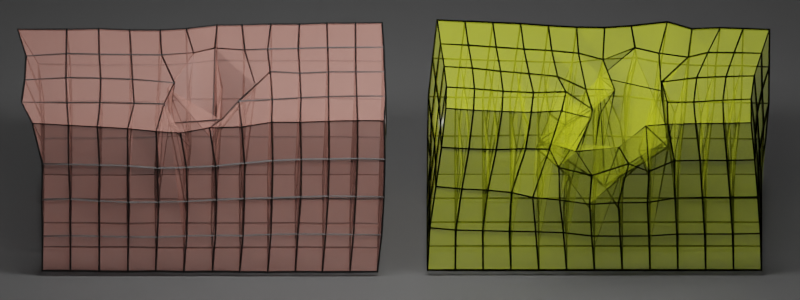 # Source: lattice.blend  (saved by Blender 2.82.7; exported with 4.5.12 LTS)
import bpy
from mathutils import Matrix  # noqa: F401  (used for matrix-valued properties, if any)

bpy.ops.wm.read_factory_settings(use_empty=True)
scene = bpy.context.scene
scene.name = 'Scene'

# ---- collections
col_collection = bpy.data.collections.new('Collection'); scene.collection.children.link(col_collection)

# ---- materials (node trees are filled in below, after node groups)
mat_material = bpy.data.materials.new('Material')
mat_material.alpha_threshold = 0.0
mat_material.line_color = (0.0, 0.0, 0.0, 1.0)
mat_material_001 = bpy.data.materials.new('Material.001')
mat_material_009 = bpy.data.materials.new('Material.009')
mat_material_007 = bpy.data.materials.new('Material.007')
mat_material_007.alpha_threshold = 0.0
mat_material_007.line_color = (0.0, 0.0, 0.0, 1.0)
mat_material_006 = bpy.data.materials.new('Material.006')
mat_material_008 = bpy.data.materials.new('Material.008')
mat_material_010 = bpy.data.materials.new('Material.010')

# ---- material node trees
mat_material.use_nodes = True; mat_material.node_tree.nodes.clear()
_N = mat_material.node_tree.nodes; _L = mat_material.node_tree.links
n0 = _N.new('ShaderNodeOutputMaterial'); n0.name = 'Material Output'; n0.location = (300, 300)
n1 = _N.new('ShaderNodeBsdfPrincipled'); n1.name = 'Principled BSDF'; n1.location = (10, 300)
n1.distribution = 'GGX'
n1.subsurface_method = 'BURLEY'
n1.inputs[0].default_value = (0.8, 0.3578, 0.2896, 1.0)
n1.inputs[2].default_value = 0.4
n1.inputs[3].default_value = 1.45
n1.inputs[4].default_value = 0.25
n1.inputs[27].default_value = (0.0, 0.0, 0.0, 1.0)
n1.inputs[28].default_value = 1.0
_L.new(n1.outputs[0], n0.inputs[0])
n0.is_active_output = True
mat_material_001.use_nodes = True; mat_material_001.node_tree.nodes.clear()
_N = mat_material_001.node_tree.nodes; _L = mat_material_001.node_tree.links
n0 = _N.new('ShaderNodeOutputMaterial'); n0.name = 'Material Output'; n0.location = (300, 300)
n1 = _N.new('ShaderNodeBsdfPrincipled'); n1.name = 'Principled BSDF'; n1.location = (10, 300)
n1.distribution = 'GGX'
n1.subsurface_method = 'BURLEY'
n1.inputs[0].default_value = (0.0, 0.0, 0.0, 1.0)
n1.inputs[3].default_value = 1.45
n1.inputs[27].default_value = (0.0, 0.0, 0.0, 1.0)
n1.inputs[28].default_value = 1.0
_L.new(n1.outputs[0], n0.inputs[0])
n0.is_active_output = True
mat_material_009.use_nodes = True; mat_material_009.node_tree.nodes.clear()
_N = mat_material_009.node_tree.nodes; _L = mat_material_009.node_tree.links
n0 = _N.new('ShaderNodeOutputMaterial'); n0.name = 'Material Output'; n0.location = (300, 300)
n1 = _N.new('ShaderNodeBsdfPrincipled'); n1.name = 'Principled BSDF'; n1.location = (10, 300)
n1.distribution = 'GGX'
n1.subsurface_method = 'BURLEY'
n1.inputs[0].default_value = (0.1025, 0.1025, 0.1025, 1.0)
n1.inputs[3].default_value = 1.45
n1.inputs[27].default_value = (0.0, 0.0, 0.0, 1.0)
n1.inputs[28].default_value = 1.0
_L.new(n1.outputs[0], n0.inputs[0])
n0.is_active_output = True
mat_material_007.use_nodes = True; mat_material_007.node_tree.nodes.clear()
_N = mat_material_007.node_tree.nodes; _L = mat_material_007.node_tree.links
n0 = _N.new('ShaderNodeOutputMaterial'); n0.name = 'Material Output'; n0.location = (300, 300)
n1 = _N.new('ShaderNodeBsdfPrincipled'); n1.name = 'Principled BSDF'; n1.location = (10, 300)
n1.distribution = 'GGX'
n1.subsurface_method = 'BURLEY'
n1.inputs[0].default_value = (0.7162, 0.8, 0.01954, 1.0)
n1.inputs[2].default_value = 0.4
n1.inputs[3].default_value = 1.45
n1.inputs[4].default_value = 0.25
n1.inputs[27].default_value = (0.0, 0.0, 0.0, 1.0)
n1.inputs[28].default_value = 1.0
_L.new(n1.outputs[0], n0.inputs[0])
n0.is_active_output = True
mat_material_006.use_nodes = True; mat_material_006.node_tree.nodes.clear()
_N = mat_material_006.node_tree.nodes; _L = mat_material_006.node_tree.links
n0 = _N.new('ShaderNodeOutputMaterial'); n0.name = 'Material Output'; n0.location = (300, 300)
n1 = _N.new('ShaderNodeBsdfDiffuse'); n1.name = 'Diffuse BSDF'; n1.location = (10, 300)
n1.inputs[0].default_value = (0.0, 0.0, 0.0, 1.0)
_L.new(n1.outputs[0], n0.inputs[0])
n0.is_active_output = True
mat_material_008.use_nodes = True; mat_material_008.node_tree.nodes.clear()
_N = mat_material_008.node_tree.nodes; _L = mat_material_008.node_tree.links
n0 = _N.new('ShaderNodeOutputMaterial'); n0.name = 'Material Output'; n0.location = (300, 300)
n1 = _N.new('ShaderNodeEmission'); n1.name = 'Emission'; n1.location = (10, 300)
n1.inputs[1].default_value = 20.0
_L.new(n1.outputs[0], n0.inputs[0])
n0.is_active_output = True
mat_material_010.use_nodes = True; mat_material_010.node_tree.nodes.clear()
_N = mat_material_010.node_tree.nodes; _L = mat_material_010.node_tree.links
n0 = _N.new('ShaderNodeOutputMaterial'); n0.name = 'Material Output'; n0.location = (300, 300)
n1 = _N.new('ShaderNodeEmission'); n1.name = 'Emission'; n1.location = (10, 300)
n1.inputs[1].default_value = 20.0
_L.new(n1.outputs[0], n0.inputs[0])
n0.is_active_output = True

# ---- world
world_world = bpy.data.worlds.new('World'); scene.world = world_world
world_world.use_nodes = True; world_world.node_tree.nodes.clear()
_N = world_world.node_tree.nodes; _L = world_world.node_tree.links
n0 = _N.new('ShaderNodeOutputWorld'); n0.name = 'World Output'; n0.location = (300, 300)
n1 = _N.new('ShaderNodeBackground'); n1.name = 'Background'; n1.location = (10, 300)
n1.inputs[0].default_value = (0.05088, 0.05088, 0.05088, 1.0)
_L.new(n1.outputs[0], n0.inputs[0])
n0.is_active_output = True
world_world.color = (0.05088, 0.05088, 0.05088)
world_world.use_sun_shadow = False
world_world.sun_shadow_jitter_overblur = 0.0

# ---- cameras
cam_camera_002 = bpy.data.cameras.new('Camera.002')
cam_camera_002.type = 'ORTHO'
cam_camera_002.ortho_scale = 164.6

# ---- lights
light_light = bpy.data.lights.new('Light', 'POINT')
light_light.transmission_factor = 0.0
light_light.energy = 1000.0
light_light.shadow_soft_size = 0.1
light_light.shadow_maximum_resolution = 0.006
light_light.use_absolute_resolution = True

# ---- meshes
me_cube = bpy.data.meshes.new('Cube')
me_cube.from_pydata([(-35.69, 17.52, 20.54), (-38.67, 17.47, -18.04), (36.75, 17.69, 19.8), (36.31, 17.87, -20.03), (-33.61, -17.9, 19.84), (-33.6, -17.9, -19.66), (35.36, -18.12, 19.94), (35.79, -18.24, -20.03), (-27.77, -17.98, -19.5), (-21.93, -18.07, -19.67), (-16.11, -18.16, -19.81), (-10.43, -18.07, -19.86), (-4.52, -18.09, -19.83), (1.348, -18.12, -19.91), (6.994, -18.12, -19.9), (12.79, -18.15, -19.95), (18.45, -18.26, -20.08), (24.09, -18.2, -20.03), (29.86, -18.14, -20.0), (-28.22, 17.27, 20.92), (-22.24, 16.96, 21.05), (-16.02, 16.76, 21.42), (-10.15, 16.44, 22.09), (-5.166, 15.81, 21.53), (0.8034, 16.67, 20.94), (7.409, 16.71, 20.64), (13.57, 17.6, 20.23), (19.46, 17.55, 20.19), (25.36, 17.67, 19.91), (31.28, 17.8, 19.89), (29.72, -18.16, 19.92), (24.02, -18.17, 19.97), (18.49, -18.1, 19.95), (12.81, -18.23, 19.94), (7.037, -18.15, 19.93), (1.413, -18.13, 19.8), (-4.476, -18.19, 19.87), (-10.27, -18.04, 19.82), (-16.01, -18.13, 19.85), (-21.9, -18.04, 19.86), (-27.82, -17.96, 19.8), (30.84, 17.88, -19.87), (24.96, 17.96, -19.69), (19.3, 17.89, -19.43), (13.43, 17.82, -19.58), (7.508, 17.75, -19.34), (2.375, 17.63, -19.52), (-3.981, 17.09, -18.93), (-9.361, 17.18, -18.18), (-15.6, 17.33, -17.95), (-22.0, 17.74, -17.8), (-28.58, 17.78, -17.46), (-34.47, 9.091, -18.43), (-33.33, -0.04582, -18.66), (-33.28, -8.984, -19.06), (36.88, 8.543, 19.9), (36.68, -0.3861, 20.02), (36.23, -9.301, 20.14), (36.04, -9.442, -20.25), (36.32, -0.3762, -20.25), (36.42, 8.7, -20.2), (-33.53, -9.396, 20.43), (-33.69, -0.6658, 20.6), (-33.56, 8.004, 20.84), (-27.84, 9.089, -18.15), (-27.58, 0.1484, -18.69), (-27.56, -8.956, -19.17), (-21.69, 8.901, -18.28), (-21.63, 0.02951, -18.78), (-21.67, -9.097, -19.31), (-15.46, 8.968, -18.37), (-15.55, -0.2667, -19.18), (-15.85, -9.064, -19.39), (-9.596, 8.551, -18.83), (-9.805, -0.3072, -19.21), (-9.968, -8.931, -19.6), (-3.802, 8.598, -19.38), (-3.699, -0.1113, -19.8), (-4.068, -8.987, -20.01), (2.257, 8.888, -20.26), (1.965, -0.2595, -20.17), (1.899, -9.189, -20.08), (7.909, 8.856, -20.2), (7.733, -0.2244, -20.16), (7.554, -9.126, -20.18), (13.54, 9.061, -19.79), (13.42, -0.1482, -19.96), (13.15, -9.203, -20.1), (19.33, 8.983, -19.89), (19.17, -0.1668, -20.07), (18.89, -9.215, -20.12), (25.06, 8.941, -20.03), (24.85, -0.133, -20.27), (24.55, -9.169, -20.1), (30.73, 8.812, -20.16), (30.63, -0.2137, -20.2), (30.26, -9.29, -20.22), (-27.75, -9.259, 20.5), (-27.86, -0.4474, 20.66), (-28.16, 8.029, 21.05), (-21.8, -9.369, 20.52), (-21.89, -0.7122, 21.04), (-21.83, 7.984, 21.27), (-15.81, -9.482, 20.59), (-15.9, -0.895, 21.22), (-16.04, 7.936, 21.52), (-9.882, -9.478, 20.72), (-9.678, -1.039, 20.89), (-9.891, 7.458, 21.62), (-3.877, -9.324, 20.45), (-3.705, -0.8748, 20.9), (-3.967, 7.359, 21.17), (2.006, -9.288, 20.37), (2.306, -0.7418, 20.45), (2.066, 7.44, 20.73), (7.715, -9.338, 20.32), (8.011, -0.4746, 20.42), (8.014, 8.065, 20.63), (13.43, -9.161, 20.15), (13.68, -0.4403, 20.22), (13.84, 8.463, 20.25), (19.0, -9.116, 20.07), (19.63, -0.2466, 20.14), (19.7, 8.716, 20.19), (24.73, -9.138, 20.09), (25.23, -0.1432, 20.0), (25.42, 8.751, 20.1), (30.43, -9.208, 20.12), (30.93, -0.2064, 19.98), (31.28, 8.753, 19.9), (-37.85, 17.14, 11.27), (-37.2, 17.04, 1.959), (-36.93, 17.1, -7.764), (35.64, -18.19, -10.06), (35.62, -18.24, 0.02631), (35.47, -18.16, 10.07), (37.09, 17.68, 9.809), (36.82, 17.68, -0.2042), (36.65, 17.77, -10.16), (-33.53, -17.95, 10.0), (-33.59, -17.91, 0.1148), (-33.64, -18.03, -9.744), (-28.52, 17.13, 11.53), (-28.71, 17.39, 1.728), (-28.66, 17.57, -7.872), (-21.73, 17.09, 11.48), (-21.55, 17.32, 1.824), (-21.9, 17.45, -7.805), (-14.71, 17.09, 11.73), (-15.03, 17.3, 2.246), (-15.31, 17.31, -7.862), (-8.557, 17.27, 12.35), (-6.454, 17.15, 3.355), (-9.026, 17.34, -7.742), (-7.368, 12.52, 12.08), (-7.788, 11.82, -3.67), (-2.426, 17.39, -8.594), (3.302, 15.38, 15.57), (1.378, 2.568, 1.556), (1.91, 16.57, -11.92), (6.819, 16.74, 10.29), (10.3, 16.57, 3.525), (8.07, 17.14, -10.13), (13.75, 17.09, 10.24), (13.3, 17.79, -0.09201), (12.75, 17.67, -9.591), (19.65, 17.57, 10.32), (19.41, 17.62, 0.306), (19.03, 17.67, -9.818), (25.3, 17.72, 10.12), (25.31, 17.77, 0.05398), (25.14, 17.85, -9.879), (31.11, 17.77, 9.971), (30.94, 17.77, 0.0114), (30.88, 17.81, -10.02), (29.73, -18.14, 9.966), (29.78, -18.16, 0.004176), (29.84, -18.22, -10.03), (24.17, -18.15, 9.968), (24.21, -18.27, 0.002955), (24.17, -18.18, -10.04), (18.56, -18.07, 9.983), (18.52, -18.07, -0.000865), (18.51, -18.11, -9.929), (12.84, -18.13, 9.972), (12.86, -18.17, -0.09514), (12.86, -18.15, -9.91), (7.187, -18.16, 9.945), (7.039, -18.14, 0.02386), (7.095, -18.2, -9.939), (1.431, -18.21, 9.976), (1.208, -18.13, 0.05039), (1.311, -18.13, -9.945), (-4.438, -18.17, 10.03), (-4.483, -18.13, 0.02969), (-4.548, -18.15, -9.906), (-10.2, -18.2, 10.02), (-10.26, -18.11, 0.03247), (-10.31, -18.06, -9.773), (-15.99, -18.08, 9.906), (-16.1, -18.2, 0.1237), (-16.13, -18.14, -9.794), (-21.92, -18.08, 9.994), (-21.95, -18.11, 0.03837), (-22.04, -18.13, -9.728), (-27.84, -17.99, 9.988), (-27.92, -17.99, 0.1119), (-27.87, -18.03, -9.797), (-33.43, -9.193, 10.42), (-33.43, -9.072, 0.4656), (-33.32, -9.077, -9.309), (-33.45, -0.411, 10.77), (-33.39, -0.2967, 1.012), (-33.57, -0.2986, -9.067), (-33.76, 7.937, 11.28), (-33.91, 8.134, 1.539), (-34.16, 8.443, -8.439), (36.97, 8.548, 9.884), (36.73, 8.532, -0.2011), (36.62, 8.65, -10.26), (36.66, -0.5148, 9.949), (36.65, -0.4254, -0.1427), (36.5, -0.4152, -10.27), (36.2, -9.384, 10.03), (36.2, -9.396, -0.08284), (36.17, -9.265, -10.19), (-27.66, -0.4775, 10.8), (-21.63, -0.6013, 11.04), (-15.83, -0.861, 11.14), (-9.419, -0.962, 11.09), (-3.724, -0.7286, 10.78), (2.199, -0.8872, 10.5), (8.0, -0.5584, 10.28), (13.71, -0.3976, 10.23), (19.57, -0.2812, 10.11), (25.2, -0.225, 9.956), (30.93, -0.2355, 9.974), (-27.64, 8.253, 11.16), (-21.61, 8.0, 11.14), (-15.56, 8.215, 11.63), (-10.06, 7.205, 11.93), (-3.128, 6.499, 11.52), (2.148, 7.898, 10.62), (7.976, 7.976, 10.58), (13.91, 8.47, 10.43), (19.69, 8.543, 10.01), (25.48, 8.725, 10.1), (31.14, 8.713, 9.992), (-27.57, -9.262, 10.52), (-21.77, -9.263, 10.54), (-15.74, -9.323, 10.56), (-9.749, -9.465, 10.53), (-3.985, -9.313, 10.44), (1.943, -9.277, 10.29), (7.73, -9.335, 10.18), (13.48, -9.191, 10.06), (19.16, -9.165, 10.13), (24.76, -9.158, 10.07), (30.41, -9.158, 10.06), (-27.53, -9.121, 0.5324), (-21.75, -9.3, 0.6435), (-15.96, -9.443, 0.5009), (-9.893, -9.749, 0.4611), (-3.923, -9.523, 0.2241), (1.922, -9.404, 0.2176), (7.665, -9.441, 0.09767), (13.41, -9.17, 0.1027), (18.99, -9.247, -0.01686), (24.78, -9.221, -0.01624), (30.37, -9.181, -0.02), (-27.81, 8.47, 1.553), (-21.21, 8.263, 1.259), (-15.53, 8.249, 1.531), (-10.32, 6.688, 0.5871), (-2.899, 0.6336, 0.6466), (3.131, 5.561, 0.8148), (8.166, 7.772, 0.5532), (13.68, 8.45, -0.1426), (19.52, 8.591, 0.07983), (25.25, 8.706, -0.08657), (30.96, 8.778, -0.1092), (-27.58, -0.3416, 1.028), (-21.6, -0.4876, 1.033), (-15.76, -0.9733, 1.142), (-9.814, -2.022, 1.136), (-3.384, -1.956, 0.8032), (2.211, -0.892, -0.01829), (7.745, -0.9186, 0.07195), (13.63, -0.4951, 0.09865), (19.37, -0.3586, -0.04518), (25.16, -0.2234, -0.1577), (30.85, -0.3013, -0.0732), (-27.84, 8.879, -8.511), (-21.44, 8.59, -8.446), (-15.4, 8.588, -8.443), (-9.784, 8.002, -9.079), (-3.471, 7.722, -9.722), (3.395, 7.846, -10.84), (7.809, 8.374, -9.926), (13.6, 8.592, -9.826), (19.34, 8.786, -9.934), (25.05, 8.8, -10.06), (30.9, 8.642, -10.2), (-27.63, -0.2393, -9.067), (-21.7, -0.2555, -8.905), (-15.71, -0.4044, -9.076), (-9.783, -0.5711, -9.501), (-3.91, -1.009, -10.2), (1.736, -1.029, -10.33), (7.754, -0.6841, -10.21), (13.56, -0.3755, -10.03), (19.27, -0.3472, -10.05), (25.01, -0.2625, -10.24), (30.72, -0.2033, -10.26), (-27.51, -9.114, -9.334), (-21.58, -9.222, -9.319), (-15.66, -9.151, -9.581), (-9.905, -9.283, -9.823), (-3.993, -9.449, -10.04), (1.861, -9.39, -9.934), (7.66, -9.344, -9.998), (13.36, -9.196, -9.993), (19.06, -9.207, -9.988), (24.77, -9.227, -10.09), (30.42, -9.26, -10.15)], [(258, 223), (236, 220), (247, 217), (269, 224), (291, 221), (280, 218), (302, 219), (313, 222), (324, 225), (211, 226), (226, 227), (227, 228), (228, 229), (229, 230), (230, 231), (231, 232), (232, 233), (233, 234), (234, 235), (235, 236), (214, 237), (237, 238), (238, 239), (239, 240), (240, 241), (241, 242), (242, 243), (243, 244), (244, 245), (245, 246), (246, 247), (208, 248), (248, 249), (249, 250), (250, 251), (251, 252), (252, 253), (253, 254), (254, 255), (255, 256), (256, 257), (257, 258), (209, 259), (259, 260), (260, 261), (261, 262), (262, 263), (263, 264), (264, 265), (265, 266), (266, 267), (267, 268), (268, 269), (215, 270), (270, 271), (271, 272), (272, 273), (273, 274), (274, 275), (275, 276), (276, 277), (277, 278), (278, 279), (279, 280), (212, 281), (281, 282), (282, 283), (283, 284), (284, 285), (285, 286), (286, 287), (287, 288), (288, 289), (289, 290), (290, 291), (216, 292), (292, 293), (293, 294), (294, 295), (295, 296), (296, 297), (297, 298), (298, 299), (299, 300), (300, 301), (301, 302), (213, 303), (303, 304), (304, 305), (305, 306), (306, 307), (307, 308), (308, 309), (309, 310), (310, 311), (311, 312), (312, 313), (210, 314), (314, 315), (315, 316), (316, 317), (317, 318), (318, 319), (319, 320), (320, 321), (321, 322), (322, 323), (323, 324)], [(127, 30, 6, 57), (223, 57, 6, 135), (205, 40, 4, 139), (94, 41, 3, 60), (172, 29, 2, 136), (214, 63, 0, 130), (130, 0, 19, 142), (142, 19, 20, 145), (145, 20, 21, 148), (148, 21, 22, 151), (151, 22, 23, 154), (154, 23, 24, 157), (157, 24, 25, 160), (160, 25, 26, 163), (163, 26, 27, 166), (166, 27, 28, 169), (169, 28, 29, 172), (52, 1, 51, 64), (64, 51, 50, 67), (67, 50, 49, 70), (70, 49, 48, 73), (73, 48, 47, 76), (76, 47, 46, 79), (79, 46, 45, 82), (82, 45, 44, 85), (85, 44, 43, 88), (88, 43, 42, 91), (91, 42, 41, 94), (135, 6, 30, 175), (175, 30, 31, 178), (178, 31, 32, 181), (181, 32, 33, 184), (184, 33, 34, 187), (187, 34, 35, 190), (190, 35, 36, 193), (193, 36, 37, 196), (196, 37, 38, 199), (199, 38, 39, 202), (202, 39, 40, 205), (61, 4, 40, 97), (97, 40, 39, 100), (100, 39, 38, 103), (103, 38, 37, 106), (106, 37, 36, 109), (109, 36, 35, 112), (112, 35, 34, 115), (115, 34, 33, 118), (118, 33, 32, 121), (121, 32, 31, 124), (124, 31, 30, 127), (28, 126, 129, 29), (126, 125, 128, 129), (125, 124, 127, 128), (27, 123, 126, 28), (123, 122, 125, 126), (122, 121, 124, 125), (26, 120, 123, 27), (120, 119, 122, 123), (119, 118, 121, 122), (25, 117, 120, 26), (117, 116, 119, 120), (116, 115, 118, 119), (24, 114, 117, 25), (114, 113, 116, 117), (113, 112, 115, 116), (23, 111, 114, 24), (111, 110, 113, 114), (110, 109, 112, 113), (22, 108, 111, 23), (108, 107, 110, 111), (107, 106, 109, 110), (21, 105, 108, 22), (105, 104, 107, 108), (104, 103, 106, 107), (20, 102, 105, 21), (102, 101, 104, 105), (101, 100, 103, 104), (19, 99, 102, 20), (99, 98, 101, 102), (98, 97, 100, 101), (0, 63, 99, 19), (63, 62, 98, 99), (62, 61, 97, 98), (17, 93, 96, 18), (93, 92, 95, 96), (92, 91, 94, 95), (16, 90, 93, 17), (90, 89, 92, 93), (89, 88, 91, 92), (15, 87, 90, 16), (87, 86, 89, 90), (86, 85, 88, 89), (14, 84, 87, 15), (84, 83, 86, 87), (83, 82, 85, 86), (13, 81, 84, 14), (81, 80, 83, 84), (80, 79, 82, 83), (12, 78, 81, 13), (78, 77, 80, 81), (77, 76, 79, 80), (11, 75, 78, 12), (75, 74, 77, 78), (74, 73, 76, 77), (10, 72, 75, 11), (72, 71, 74, 75), (71, 70, 73, 74), (9, 69, 72, 10), (69, 68, 71, 72), (68, 67, 70, 71), (8, 66, 69, 9), (66, 65, 68, 69), (65, 64, 67, 68), (5, 54, 66, 8), (54, 53, 65, 66), (53, 52, 64, 65), (139, 4, 61, 208), (208, 61, 62, 211), (211, 62, 63, 214), (18, 96, 58, 7), (96, 95, 59, 58), (95, 94, 60, 59), (136, 2, 55, 217), (217, 55, 56, 220), (220, 56, 57, 223), (29, 129, 55, 2), (129, 128, 56, 55), (128, 127, 57, 56), (59, 222, 225, 58), (222, 221, 224, 225), (221, 220, 223, 224), (60, 219, 222, 59), (219, 218, 221, 222), (218, 217, 220, 221), (3, 138, 219, 60), (138, 137, 218, 219), (137, 136, 217, 218), (53, 213, 216, 52), (213, 212, 215, 216), (212, 211, 214, 215), (54, 210, 213, 53), (210, 209, 212, 213), (209, 208, 211, 212), (5, 141, 210, 54), (141, 140, 209, 210), (140, 139, 208, 209), (9, 204, 207, 8), (204, 203, 206, 207), (203, 202, 205, 206), (10, 201, 204, 9), (201, 200, 203, 204), (200, 199, 202, 203), (11, 198, 201, 10), (198, 197, 200, 201), (197, 196, 199, 200), (12, 195, 198, 11), (195, 194, 197, 198), (194, 193, 196, 197), (13, 192, 195, 12), (192, 191, 194, 195), (191, 190, 193, 194), (14, 189, 192, 13), (189, 188, 191, 192), (188, 187, 190, 191), (15, 186, 189, 14), (186, 185, 188, 189), (185, 184, 187, 188), (16, 183, 186, 15), (183, 182, 185, 186), (182, 181, 184, 185), (17, 180, 183, 16), (180, 179, 182, 183), (179, 178, 181, 182), (18, 177, 180, 17), (177, 176, 179, 180), (176, 175, 178, 179), (7, 133, 177, 18), (133, 134, 176, 177), (134, 135, 175, 176), (42, 171, 174, 41), (171, 170, 173, 174), (170, 169, 172, 173), (43, 168, 171, 42), (168, 167, 170, 171), (167, 166, 169, 170), (44, 165, 168, 43), (165, 164, 167, 168), (164, 163, 166, 167), (45, 162, 165, 44), (162, 161, 164, 165), (161, 160, 163, 164), (46, 159, 162, 45), (159, 158, 161, 162), (158, 157, 160, 161), (47, 156, 159, 46), (156, 155, 158, 159), (155, 154, 157, 158), (48, 153, 156, 47), (153, 152, 155, 156), (152, 151, 154, 155), (49, 150, 153, 48), (150, 149, 152, 153), (149, 148, 151, 152), (50, 147, 150, 49), (147, 146, 149, 150), (146, 145, 148, 149), (51, 144, 147, 50), (144, 143, 146, 147), (143, 142, 145, 146), (1, 132, 144, 51), (132, 131, 143, 144), (131, 130, 142, 143), (52, 216, 132, 1), (216, 215, 131, 132), (215, 214, 130, 131), (41, 174, 138, 3), (174, 173, 137, 138), (173, 172, 136, 137), (8, 207, 141, 5), (207, 206, 140, 141), (206, 205, 139, 140), (58, 225, 133, 7), (225, 224, 134, 133), (224, 223, 135, 134), (258, 96, 324, 269, 127), (323, 93, 124, 257, 268), (322, 90, 121, 256, 267), (118, 87, 321, 266, 255), (254, 84, 320, 265, 115), (253, 81, 319, 264, 112), (252, 78, 318, 263, 109), (317, 75, 106, 251, 262), (316, 72, 103, 250, 261), (249, 69, 315, 260, 100), (314, 66, 97, 248, 259), (303, 65, 98, 226, 281), (101, 68, 304, 282, 227), (305, 71, 104, 228, 283), (306, 74, 107, 229, 284), (230, 77, 307, 285, 110), (231, 80, 308, 286, 113), (232, 83, 309, 287, 116), (119, 86, 310, 288, 233), (311, 89, 122, 234, 289), (312, 92, 125, 235, 290), (128, 95, 313, 291, 236), (247, 94, 302, 280, 129), (301, 91, 126, 246, 279), (300, 88, 123, 245, 278), (120, 85, 299, 277, 244), (243, 82, 298, 276, 117), (242, 79, 297, 275, 114), (241, 76, 296, 274, 111), (295, 73, 108, 240, 273), (294, 70, 105, 239, 272), (238, 67, 293, 271, 102), (292, 64, 99, 237, 270), (258, 172, 247, 236, 175), (269, 173, 280, 291, 176), (324, 174, 302, 313, 177), (301, 171, 180, 323, 312), (279, 170, 179, 268, 290), (246, 169, 178, 257, 235), (245, 166, 181, 256, 234), (278, 167, 182, 267, 289), (300, 168, 183, 322, 311), (186, 165, 299, 310, 321), (185, 164, 277, 288, 266), (184, 163, 244, 233, 255), (254, 160, 243, 232, 187), (265, 161, 276, 287, 188), (320, 162, 298, 309, 189), (319, 159, 297, 308, 192), (264, 158, 275, 286, 191), (253, 157, 242, 231, 190), (252, 154, 241, 230, 193), (263, 155, 274, 285, 194), (318, 156, 296, 307, 195), (295, 153, 198, 317, 306), (273, 152, 197, 262, 284), (240, 151, 196, 251, 229), (239, 148, 199, 250, 228), (272, 149, 200, 261, 283), (294, 150, 201, 316, 305), (315, 147, 293, 304, 204), (260, 146, 271, 282, 203), (249, 145, 238, 227, 202), (237, 142, 205, 248, 226), (270, 143, 206, 259, 281), (292, 144, 207, 314, 303)])
_uv = me_cube.uv_layers.new(name='UVMap')
_uv.uv.foreach_set('vector', [0.8125, 0.7292, 0.875, 0.7292, 0.875, 0.75, 0.8125, 0.75, 0.5625, 0.9375, 0.625, 0.9375, 0.625, 1.0, 0.5625, 1.0, 0.5625, 0.2292, 0.625, 0.2292, 0.625, 0.25, 0.5625, 0.25, 0.3125, 0.7292, 0.375, 0.7292, 0.375, 0.75, 0.3125, 0.75, 0.5625, 0.7292, 0.625, 0.7292, 0.625, 0.75, 0.5625, 0.75, 0.5625, 0.4375, 0.625, 0.4375, 0.625, 0.5, 0.5625, 0.5, 0.5625, 0.5, 0.625, 0.5, 0.625, 0.5208, 0.5625, 0.5208, 0.5625, 0.5208, 0.625, 0.5208, 0.625, 0.5417, 0.5625, 0.5417, 0.5625, 0.5417, 0.625, 0.5417, 0.625, 0.5625, 0.5625, 0.5625, 0.5625, 0.5625, 0.625, 0.5625, 0.625, 0.5833, 0.5625, 0.5833, 0.5625, 0.5833, 0.625, 0.5833, 0.625, 0.6042, 0.5625, 0.6042, 0.5625, 0.6042, 0.625, 0.6042, 0.625, 0.625, 0.5625, 0.625, 0.5625, 0.625, 0.625, 0.625, 0.625, 0.6458, 0.5625, 0.6458, 0.5625, 0.6458, 0.625, 0.6458, 0.625, 0.6667, 0.5625, 0.6667, 0.5625, 0.6667, 0.625, 0.6667, 0.625, 0.6875, 0.5625, 0.6875, 0.5625, 0.6875, 0.625, 0.6875, 0.625, 0.7083, 0.5625, 0.7083, 0.5625, 0.7083, 0.625, 0.7083, 0.625, 0.7292, 0.5625, 0.7292, 0.3125, 0.5, 0.375, 0.5, 0.375, 0.5208, 0.3125, 0.5208, 0.3125, 0.5208, 0.375, 0.5208, 0.375, 0.5417, 0.3125, 0.5417, 0.3125, 0.5417, 0.375, 0.5417, 0.375, 0.5625, 0.3125, 0.5625, 0.3125, 0.5625, 0.375, 0.5625, 0.375, 0.5833, 0.3125, 0.5833, 0.3125, 0.5833, 0.375, 0.5833, 0.375, 0.6042, 0.3125, 0.6042, 0.3125, 0.6042, 0.375, 0.6042, 0.375, 0.625, 0.3125, 0.625, 0.3125, 0.625, 0.375, 0.625, 0.375, 0.6458, 0.3125, 0.6458, 0.3125, 0.6458, 0.375, 0.6458, 0.375, 0.6667, 0.3125, 0.6667, 0.3125, 0.6667, 0.375, 0.6667, 0.375, 0.6875, 0.3125, 0.6875, 0.3125, 0.6875, 0.375, 0.6875, 0.375, 0.7083, 0.3125, 0.7083, 0.3125, 0.7083, 0.375, 0.7083, 0.375, 0.7292, 0.3125, 0.7292, 0.5625, 0.0, 0.625, 0.0, 0.625, 0.02083, 0.5625, 0.02083, 0.5625, 0.02083, 0.625, 0.02083, 0.625, 0.04167, 0.5625, 0.04167, 0.5625, 0.04167, 0.625, 0.04167, 0.625, 0.0625, 0.5625, 0.0625, 0.5625, 0.0625, 0.625, 0.0625, 0.625, 0.08333, 0.5625, 0.08333, 0.5625, 0.08333, 0.625, 0.08333, 0.625, 0.1042, 0.5625, 0.1042, 0.5625, 0.1042, 0.625, 0.1042, 0.625, 0.125, 0.5625, 0.125, 0.5625, 0.125, 0.625, 0.125, 0.625, 0.1458, 0.5625, 0.1458, 0.5625, 0.1458, 0.625, 0.1458, 0.625, 0.1667, 0.5625, 0.1667, 0.5625, 0.1667, 0.625, 0.1667, 0.625, 0.1875, 0.5625, 0.1875, 0.5625, 0.1875, 0.625, 0.1875, 0.625, 0.2083, 0.5625, 0.2083, 0.5625, 0.2083, 0.625, 0.2083, 0.625, 0.2292, 0.5625, 0.2292, 0.8125, 0.5, 0.875, 0.5, 0.875, 0.5208, 0.8125, 0.5208, 0.8125, 0.5208, 0.875, 0.5208, 0.875, 0.5417, 0.8125, 0.5417, 0.8125, 0.5417, 0.875, 0.5417, 0.875, 0.5625, 0.8125, 0.5625, 0.8125, 0.5625, 0.875, 0.5625, 0.875, 0.5833, 0.8125, 0.5833, 0.8125, 0.5833, 0.875, 0.5833, 0.875, 0.6042, 0.8125, 0.6042, 0.8125, 0.6042, 0.875, 0.6042, 0.875, 0.625, 0.8125, 0.625, 0.8125, 0.625, 0.875, 0.625, 0.875, 0.6458, 0.8125, 0.6458, 0.8125, 0.6458, 0.875, 0.6458, 0.875, 0.6667, 0.8125, 0.6667, 0.8125, 0.6667, 0.875, 0.6667, 0.875, 0.6875, 0.8125, 0.6875, 0.8125, 0.6875, 0.875, 0.6875, 0.875, 0.7083, 0.8125, 0.7083, 0.8125, 0.7083, 0.875, 0.7083, 0.875, 0.7292, 0.8125, 0.7292, 0.625, 0.7083, 0.6875, 0.7083, 0.6875, 0.7292, 0.625, 0.7292, 0.6875, 0.7083, 0.75, 0.7083, 0.75, 0.7292, 0.6875, 0.7292, 0.75, 0.7083, 0.8125, 0.7083, 0.8125, 0.7292, 0.75, 0.7292, 0.625, 0.6875, 0.6875, 0.6875, 0.6875, 0.7083, 0.625, 0.7083, 0.6875, 0.6875, 0.75, 0.6875, 0.75, 0.7083, 0.6875, 0.7083, 0.75, 0.6875, 0.8125, 0.6875, 0.8125, 0.7083, 0.75, 0.7083, 0.625, 0.6667, 0.6875, 0.6667, 0.6875, 0.6875, 0.625, 0.6875, 0.6875, 0.6667, 0.75, 0.6667, 0.75, 0.6875, 0.6875, 0.6875, 0.75, 0.6667, 0.8125, 0.6667, 0.8125, 0.6875, 0.75, 0.6875, 0.625, 0.6458, 0.6875, 0.6458, 0.6875, 0.6667, 0.625, 0.6667, 0.6875, 0.6458, 0.75, 0.6458, 0.75, 0.6667, 0.6875, 0.6667, 0.75, 0.6458, 0.8125, 0.6458, 0.8125, 0.6667, 0.75, 0.6667, 0.625, 0.625, 0.6875, 0.625, 0.6875, 0.6458, 0.625, 0.6458, 0.6875, 0.625, 0.75, 0.625, 0.75, 0.6458, 0.6875, 0.6458, 0.75, 0.625, 0.8125, 0.625, 0.8125, 0.6458, 0.75, 0.6458, 0.625, 0.6042, 0.6875, 0.6042, 0.6875, 0.625, 0.625, 0.625, 0.6875, 0.6042, 0.75, 0.6042, 0.75, 0.625, 0.6875, 0.625, 0.75, 0.6042, 0.8125, 0.6042, 0.8125, 0.625, 0.75, 0.625, 0.625, 0.5833, 0.6875, 0.5833, 0.6875, 0.6042, 0.625, 0.6042, 0.6875, 0.5833, 0.75, 0.5833, 0.75, 0.6042, 0.6875, 0.6042, 0.75, 0.5833, 0.8125, 0.5833, 0.8125, 0.6042, 0.75, 0.6042, 0.625, 0.5625, 0.6875, 0.5625, 0.6875, 0.5833, 0.625, 0.5833, 0.6875, 0.5625, 0.75, 0.5625, 0.75, 0.5833, 0.6875, 0.5833, 0.75, 0.5625, 0.8125, 0.5625, 0.8125, 0.5833, 0.75, 0.5833, 0.625, 0.5417, 0.6875, 0.5417, 0.6875, 0.5625, 0.625, 0.5625, 0.6875, 0.5417, 0.75, 0.5417, 0.75, 0.5625, 0.6875, 0.5625, 0.75, 0.5417, 0.8125, 0.5417, 0.8125, 0.5625, 0.75, 0.5625, 0.625, 0.5208, 0.6875, 0.5208, 0.6875, 0.5417, 0.625, 0.5417, 0.6875, 0.5208, 0.75, 0.5208, 0.75, 0.5417, 0.6875, 0.5417, 0.75, 0.5208, 0.8125, 0.5208, 0.8125, 0.5417, 0.75, 0.5417, 0.625, 0.5, 0.6875, 0.5, 0.6875, 0.5208, 0.625, 0.5208, 0.6875, 0.5, 0.75, 0.5, 0.75, 0.5208, 0.6875, 0.5208, 0.75, 0.5, 0.8125, 0.5, 0.8125, 0.5208, 0.75, 0.5208, 0.125, 0.7083, 0.1875, 0.7083, 0.1875, 0.7292, 0.125, 0.7292, 0.1875, 0.7083, 0.25, 0.7083, 0.25, 0.7292, 0.1875, 0.7292, 0.25, 0.7083, 0.3125, 0.7083, 0.3125, 0.7292, 0.25, 0.7292, 0.125, 0.6875, 0.1875, 0.6875, 0.1875, 0.7083, 0.125, 0.7083, 0.1875, 0.6875, 0.25, 0.6875, 0.25, 0.7083, 0.1875, 0.7083, 0.25, 0.6875, 0.3125, 0.6875, 0.3125, 0.7083, 0.25, 0.7083, 0.125, 0.6667, 0.1875, 0.6667, 0.1875, 0.6875, 0.125, 0.6875, 0.1875, 0.6667, 0.25, 0.6667, 0.25, 0.6875, 0.1875, 0.6875, 0.25, 0.6667, 0.3125, 0.6667, 0.3125, 0.6875, 0.25, 0.6875, 0.125, 0.6458, 0.1875, 0.6458, 0.1875, 0.6667, 0.125, 0.6667, 0.1875, 0.6458, 0.25, 0.6458, 0.25, 0.6667, 0.1875, 0.6667, 0.25, 0.6458, 0.3125, 0.6458, 0.3125, 0.6667, 0.25, 0.6667, 0.125, 0.625, 0.1875, 0.625, 0.1875, 0.6458, 0.125, 0.6458, 0.1875, 0.625, 0.25, 0.625, 0.25, 0.6458, 0.1875, 0.6458, 0.25, 0.625, 0.3125, 0.625, 0.3125, 0.6458, 0.25, 0.6458, 0.125, 0.6042, 0.1875, 0.6042, 0.1875, 0.625, 0.125, 0.625, 0.1875, 0.6042, 0.25, 0.6042, 0.25, 0.625, 0.1875, 0.625, 0.25, 0.6042, 0.3125, 0.6042, 0.3125, 0.625, 0.25, 0.625, 0.125, 0.5833, 0.1875, 0.5833, 0.1875, 0.6042, 0.125, 0.6042, 0.1875, 0.5833, 0.25, 0.5833, 0.25, 0.6042, 0.1875, 0.6042, 0.25, 0.5833, 0.3125, 0.5833, 0.3125, 0.6042, 0.25, 0.6042, 0.125, 0.5625, 0.1875, 0.5625, 0.1875, 0.5833, 0.125, 0.5833, 0.1875, 0.5625, 0.25, 0.5625, 0.25, 0.5833, 0.1875, 0.5833, 0.25, 0.5625, 0.3125, 0.5625, 0.3125, 0.5833, 0.25, 0.5833, 0.125, 0.5417, 0.1875, 0.5417, 0.1875, 0.5625, 0.125, 0.5625, 0.1875, 0.5417, 0.25, 0.5417, 0.25, 0.5625, 0.1875, 0.5625, 0.25, 0.5417, 0.3125, 0.5417, 0.3125, 0.5625, 0.25, 0.5625, 0.125, 0.5208, 0.1875, 0.5208, 0.1875, 0.5417, 0.125, 0.5417, 0.1875, 0.5208, 0.25, 0.5208, 0.25, 0.5417, 0.1875, 0.5417, 0.25, 0.5208, 0.3125, 0.5208, 0.3125, 0.5417, 0.25, 0.5417, 0.125, 0.5, 0.1875, 0.5, 0.1875, 0.5208, 0.125, 0.5208, 0.1875, 0.5, 0.25, 0.5, 0.25, 0.5208, 0.1875, 0.5208, 0.25, 0.5, 0.3125, 0.5, 0.3125, 0.5208, 0.25, 0.5208, 0.5625, 0.25, 0.625, 0.25, 0.625, 0.3125, 0.5625, 0.3125, 0.5625, 0.3125, 0.625, 0.3125, 0.625, 0.375, 0.5625, 0.375, 0.5625, 0.375, 0.625, 0.375, 0.625, 0.4375, 0.5625, 0.4375, 0.125, 0.7292, 0.1875, 0.7292, 0.1875, 0.75, 0.125, 0.75, 0.1875, 0.7292, 0.25, 0.7292, 0.25, 0.75, 0.1875, 0.75, 0.25, 0.7292, 0.3125, 0.7292, 0.3125, 0.75, 0.25, 0.75, 0.5625, 0.75, 0.625, 0.75, 0.625, 0.8125, 0.5625, 0.8125, 0.5625, 0.8125, 0.625, 0.8125, 0.625, 0.875, 0.5625, 0.875, 0.5625, 0.875, 0.625, 0.875, 0.625, 0.9375, 0.5625, 0.9375, 0.625, 0.7292, 0.6875, 0.7292, 0.6875, 0.75, 0.625, 0.75, 0.6875, 0.7292, 0.75, 0.7292, 0.75, 0.75, 0.6875, 0.75, 0.75, 0.7292, 0.8125, 0.7292, 0.8125, 0.75, 0.75, 0.75, 0.375, 0.875, 0.4375, 0.875, 0.4375, 0.9375, 0.375, 0.9375, 0.4375, 0.875, 0.5, 0.875, 0.5, 0.9375, 0.4375, 0.9375, 0.5, 0.875, 0.5625, 0.875, 0.5625, 0.9375, 0.5, 0.9375, 0.375, 0.8125, 0.4375, 0.8125, 0.4375, 0.875, 0.375, 0.875, 0.4375, 0.8125, 0.5, 0.8125, 0.5, 0.875, 0.4375, 0.875, 0.5, 0.8125, 0.5625, 0.8125, 0.5625, 0.875, 0.5, 0.875, 0.375, 0.75, 0.4375, 0.75, 0.4375, 0.8125, 0.375, 0.8125, 0.4375, 0.75, 0.5, 0.75, 0.5, 0.8125, 0.4375, 0.8125, 0.5, 0.75, 0.5625, 0.75, 0.5625, 0.8125, 0.5, 0.8125, 0.375, 0.375, 0.4375, 0.375, 0.4375, 0.4375, 0.375, 0.4375, 0.4375, 0.375, 0.5, 0.375, 0.5, 0.4375, 0.4375, 0.4375, 0.5, 0.375, 0.5625, 0.375, 0.5625, 0.4375, 0.5, 0.4375, 0.375, 0.3125, 0.4375, 0.3125, 0.4375, 0.375, 0.375, 0.375, 0.4375, 0.3125, 0.5, 0.3125, 0.5, 0.375, 0.4375, 0.375, 0.5, 0.3125, 0.5625, 0.3125, 0.5625, 0.375, 0.5, 0.375, 0.375, 0.25, 0.4375, 0.25, 0.4375, 0.3125, 0.375, 0.3125, 0.4375, 0.25, 0.5, 0.25, 0.5, 0.3125, 0.4375, 0.3125, 0.5, 0.25, 0.5625, 0.25, 0.5625, 0.3125, 0.5, 0.3125, 0.375, 0.2083, 0.4375, 0.2083, 0.4375, 0.2292, 0.375, 0.2292, 0.4375, 0.2083, 0.5, 0.2083, 0.5, 0.2292, 0.4375, 0.2292, 0.5, 0.2083, 0.5625, 0.2083, 0.5625, 0.2292, 0.5, 0.2292, 0.375, 0.1875, 0.4375, 0.1875, 0.4375, 0.2083, 0.375, 0.2083, 0.4375, 0.1875, 0.5, 0.1875, 0.5, 0.2083, 0.4375, 0.2083, 0.5, 0.1875, 0.5625, 0.1875, 0.5625, 0.2083, 0.5, 0.2083, 0.375, 0.1667, 0.4375, 0.1667, 0.4375, 0.1875, 0.375, 0.1875, 0.4375, 0.1667, 0.5, 0.1667, 0.5, 0.1875, 0.4375, 0.1875, 0.5, 0.1667, 0.5625, 0.1667, 0.5625, 0.1875, 0.5, 0.1875, 0.375, 0.1458, 0.4375, 0.1458, 0.4375, 0.1667, 0.375, 0.1667, 0.4375, 0.1458, 0.5, 0.1458, 0.5, 0.1667, 0.4375, 0.1667, 0.5, 0.1458, 0.5625, 0.1458, 0.5625, 0.1667, 0.5, 0.1667, 0.375, 0.125, 0.4375, 0.125, 0.4375, 0.1458, 0.375, 0.1458, 0.4375, 0.125, 0.5, 0.125, 0.5, 0.1458, 0.4375, 0.1458, 0.5, 0.125, 0.5625, 0.125, 0.5625, 0.1458, 0.5, 0.1458, 0.375, 0.1042, 0.4375, 0.1042, 0.4375, 0.125, 0.375, 0.125, 0.4375, 0.1042, 0.5, 0.1042, 0.5, 0.125, 0.4375, 0.125, 0.5, 0.1042, 0.5625, 0.1042, 0.5625, 0.125, 0.5, 0.125, 0.375, 0.08333, 0.4375, 0.08333, 0.4375, 0.1042, 0.375, 0.1042, 0.4375, 0.08333, 0.5, 0.08333, 0.5, 0.1042, 0.4375, 0.1042, 0.5, 0.08333, 0.5625, 0.08333, 0.5625, 0.1042, 0.5, 0.1042, 0.375, 0.0625, 0.4375, 0.0625, 0.4375, 0.08333, 0.375, 0.08333, 0.4375, 0.0625, 0.5, 0.0625, 0.5, 0.08333, 0.4375, 0.08333, 0.5, 0.0625, 0.5625, 0.0625, 0.5625, 0.08333, 0.5, 0.08333, 0.375, 0.04167, 0.4375, 0.04167, 0.4375, 0.0625, 0.375, 0.0625, 0.4375, 0.04167, 0.5, 0.04167, 0.5, 0.0625, 0.4375, 0.0625, 0.5, 0.04167, 0.5625, 0.04167, 0.5625, 0.0625, 0.5, 0.0625, 0.375, 0.02083, 0.4375, 0.02083, 0.4375, 0.04167, 0.375, 0.04167, 0.4375, 0.02083, 0.5, 0.02083, 0.5, 0.04167, 0.4375, 0.04167, 0.5, 0.02083, 0.5625, 0.02083, 0.5625, 0.04167, 0.5, 0.04167, 0.375, 0.0, 0.4375, 0.0, 0.4375, 0.02083, 0.375, 0.02083, 0.4375, 0.0, 0.5, 0.0, 0.5, 0.02083, 0.4375, 0.02083, 0.5, 0.0, 0.5625, 0.0, 0.5625, 0.02083, 0.5, 0.02083, 0.375, 0.7083, 0.4375, 0.7083, 0.4375, 0.7292, 0.375, 0.7292, 0.4375, 0.7083, 0.5, 0.7083, 0.5, 0.7292, 0.4375, 0.7292, 0.5, 0.7083, 0.5625, 0.7083, 0.5625, 0.7292, 0.5, 0.7292, 0.375, 0.6875, 0.4375, 0.6875, 0.4375, 0.7083, 0.375, 0.7083, 0.4375, 0.6875, 0.5, 0.6875, 0.5, 0.7083, 0.4375, 0.7083, 0.5, 0.6875, 0.5625, 0.6875, 0.5625, 0.7083, 0.5, 0.7083, 0.375, 0.6667, 0.4375, 0.6667, 0.4375, 0.6875, 0.375, 0.6875, 0.4375, 0.6667, 0.5, 0.6667, 0.5, 0.6875, 0.4375, 0.6875, 0.5, 0.6667, 0.5625, 0.6667, 0.5625, 0.6875, 0.5, 0.6875, 0.375, 0.6458, 0.4375, 0.6458, 0.4375, 0.6667, 0.375, 0.6667, 0.4375, 0.6458, 0.5, 0.6458, 0.5, 0.6667, 0.4375, 0.6667, 0.5, 0.6458, 0.5625, 0.6458, 0.5625, 0.6667, 0.5, 0.6667, 0.375, 0.625, 0.4375, 0.625, 0.4375, 0.6458, 0.375, 0.6458, 0.4375, 0.625, 0.5, 0.625, 0.5, 0.6458, 0.4375, 0.6458, 0.5, 0.625, 0.5625, 0.625, 0.5625, 0.6458, 0.5, 0.6458, 0.375, 0.6042, 0.4375, 0.6042, 0.4375, 0.625, 0.375, 0.625, 0.4375, 0.6042, 0.5, 0.6042, 0.5, 0.625, 0.4375, 0.625, 0.5, 0.6042, 0.5625, 0.6042, 0.5625, 0.625, 0.5, 0.625, 0.375, 0.5833, 0.4375, 0.5833, 0.4375, 0.6042, 0.375, 0.6042, 0.4375, 0.5833, 0.5, 0.5833, 0.5, 0.6042, 0.4375, 0.6042, 0.5, 0.5833, 0.5625, 0.5833, 0.5625, 0.6042, 0.5, 0.6042, 0.375, 0.5625, 0.4375, 0.5625, 0.4375, 0.5833, 0.375, 0.5833, 0.4375, 0.5625, 0.5, 0.5625, 0.5, 0.5833, 0.4375, 0.5833, 0.5, 0.5625, 0.5625, 0.5625, 0.5625, 0.5833, 0.5, 0.5833, 0.375, 0.5417, 0.4375, 0.5417, 0.4375, 0.5625, 0.375, 0.5625, 0.4375, 0.5417, 0.5, 0.5417, 0.5, 0.5625, 0.4375, 0.5625, 0.5, 0.5417, 0.5625, 0.5417, 0.5625, 0.5625, 0.5, 0.5625, 0.375, 0.5208, 0.4375, 0.5208, 0.4375, 0.5417, 0.375, 0.5417, 0.4375, 0.5208, 0.5, 0.5208, 0.5, 0.5417, 0.4375, 0.5417, 0.5, 0.5208, 0.5625, 0.5208, 0.5625, 0.5417, 0.5, 0.5417, 0.375, 0.5, 0.4375, 0.5, 0.4375, 0.5208, 0.375, 0.5208, 0.4375, 0.5, 0.5, 0.5, 0.5, 0.5208, 0.4375, 0.5208, 0.5, 0.5, 0.5625, 0.5, 0.5625, 0.5208, 0.5, 0.5208, 0.375, 0.4375, 0.4375, 0.4375, 0.4375, 0.5, 0.375, 0.5, 0.4375, 0.4375, 0.5, 0.4375, 0.5, 0.5, 0.4375, 0.5, 0.5, 0.4375, 0.5625, 0.4375, 0.5625, 0.5, 0.5, 0.5, 0.375, 0.7292, 0.4375, 0.7292, 0.4375, 0.75, 0.375, 0.75, 0.4375, 0.7292, 0.5, 0.7292, 0.5, 0.75, 0.4375, 0.75, 0.5, 0.7292, 0.5625, 0.7292, 0.5625, 0.75, 0.5, 0.75, 0.375, 0.2292, 0.4375, 0.2292, 0.4375, 0.25, 0.375, 0.25, 0.4375, 0.2292, 0.5, 0.2292, 0.5, 0.25, 0.4375, 0.25, 0.5, 0.2292, 0.5625, 0.2292, 0.5625, 0.25, 0.5, 0.25, 0.375, 0.9375, 0.4375, 0.9375, 0.4375, 1.0, 0.375, 1.0, 0.4375, 0.9375, 0.5, 0.9375, 0.5, 1.0, 0.4375, 1.0, 0.5, 0.9375, 0.5625, 0.9375, 0.5625, 1.0, 0.5, 1.0, 0.0, 0.0, 0.0, 0.0, 0.0, 0.0, 0.0, 0.0, 0.0, 0.0, 0.0, 0.0, 0.0, 0.0, 0.0, 0.0, 0.0, 0.0, 0.0, 0.0, 0.0, 0.0, 0.0, 0.0, 0.0, 0.0, 0.0, 0.0, 0.0, 0.0, 0.0, 0.0, 0.0, 0.0, 0.0, 0.0, 0.0, 0.0, 0.0, 0.0, 0.0, 0.0, 0.0, 0.0, 0.0, 0.0, 0.0, 0.0, 0.0, 0.0, 0.0, 0.0, 0.0, 0.0, 0.0, 0.0, 0.0, 0.0, 0.0, 0.0, 0.0, 0.0, 0.0, 0.0, 0.0, 0.0, 0.0, 0.0, 0.0, 0.0, 0.0, 0.0, 0.0, 0.0, 0.0, 0.0, 0.0, 0.0, 0.0, 0.0, 0.0, 0.0, 0.0, 0.0, 0.0, 0.0, 0.0, 0.0, 0.0, 0.0, 0.0, 0.0, 0.0, 0.0, 0.0, 0.0, 0.0, 0.0, 0.0, 0.0, 0.0, 0.0, 0.0, 0.0, 0.0, 0.0, 0.0, 0.0, 0.0, 0.0, 0.0, 0.0, 0.0, 0.0, 0.0, 0.0, 0.0, 0.0, 0.0, 0.0, 0.0, 0.0, 0.0, 0.0, 0.0, 0.0, 0.0, 0.0, 0.0, 0.0, 0.0, 0.0, 0.0, 0.0, 0.0, 0.0, 0.0, 0.0, 0.0, 0.0, 0.0, 0.0, 0.0, 0.0, 0.0, 0.0, 0.0, 0.0, 0.0, 0.0, 0.0, 0.0, 0.0, 0.0, 0.0, 0.0, 0.0, 0.0, 0.0, 0.0, 0.0, 0.0, 0.0, 0.0, 0.0, 0.0, 0.0, 0.0, 0.0, 0.0, 0.0, 0.0, 0.0, 0.0, 0.0, 0.0, 0.0, 0.0, 0.0, 0.0, 0.0, 0.0, 0.0, 0.0, 0.0, 0.0, 0.0, 0.0, 0.0, 0.0, 0.0, 0.0, 0.0, 0.0, 0.0, 0.0, 0.0, 0.0, 0.0, 0.0, 0.0, 0.0, 0.0, 0.0, 0.0, 0.0, 0.0, 0.0, 0.0, 0.0, 0.0, 0.0, 0.0, 0.0, 0.0, 0.0, 0.0, 0.0, 0.0, 0.0, 0.0, 0.0, 0.0, 0.0, 0.0, 0.0, 0.0, 0.0, 0.0, 0.0, 0.0, 0.0, 0.0, 0.0, 0.0, 0.0, 0.0, 0.0, 0.0, 0.0, 0.0, 0.0, 0.0, 0.0, 0.0, 0.0, 0.0, 0.0, 0.0, 0.0, 0.0, 0.0, 0.0, 0.0, 0.0, 0.0, 0.0, 0.0, 0.0, 0.0, 0.0, 0.0, 0.0, 0.0, 0.0, 0.0, 0.0, 0.0, 0.0, 0.0, 0.0, 0.0, 0.0, 0.0, 0.0, 0.0, 0.0, 0.0, 0.0, 0.0, 0.0, 0.0, 0.0, 0.0, 0.0, 0.0, 0.0, 0.0, 0.0, 0.0, 0.0, 0.0, 0.0, 0.0, 0.0, 0.0, 0.0, 0.0, 0.0, 0.0, 0.0, 0.0, 0.0, 0.0, 0.0, 0.0, 0.0, 0.0, 0.0, 0.0, 0.0, 0.0, 0.0, 0.0, 0.0, 0.0, 0.0, 0.0, 0.0, 0.0, 0.0, 0.0, 0.0, 0.0, 0.0, 0.0, 0.0, 0.0, 0.0, 0.0, 0.0, 0.0, 0.0, 0.0, 0.0, 0.0, 0.0, 0.0, 0.0, 0.0, 0.0, 0.0, 0.0, 0.0, 0.0, 0.0, 0.0, 0.0, 0.0, 0.0, 0.0, 0.0, 0.0, 0.0, 0.0, 0.0, 0.0, 0.0, 0.0, 0.0, 0.0, 0.0, 0.0, 0.0, 0.0, 0.0, 0.0, 0.0, 0.0, 0.0, 0.0, 0.0, 0.0, 0.0, 0.0, 0.0, 0.0, 0.0, 0.0, 0.0, 0.0, 0.0, 0.0, 0.0, 0.0, 0.0, 0.0, 0.0, 0.0, 0.0, 0.0, 0.0, 0.0, 0.0, 0.0, 0.0, 0.0, 0.0, 0.0, 0.0, 0.0, 0.0, 0.0, 0.0, 0.0, 0.0, 0.0, 0.0, 0.0, 0.0, 0.0, 0.0, 0.0, 0.0, 0.0, 0.0, 0.0, 0.0, 0.0, 0.0, 0.0, 0.0, 0.0, 0.0, 0.0, 0.0, 0.0, 0.0, 0.0, 0.0, 0.0, 0.0, 0.0, 0.0, 0.0, 0.0, 0.0, 0.0, 0.0, 0.0, 0.0, 0.0, 0.0, 0.0, 0.0, 0.0, 0.0, 0.0, 0.0, 0.0, 0.0, 0.0, 0.0, 0.0, 0.0, 0.0, 0.0, 0.0, 0.0, 0.0, 0.0, 0.0, 0.0, 0.0, 0.0, 0.0, 0.0, 0.0, 0.0, 0.0, 0.0, 0.0, 0.0, 0.0, 0.0, 0.0, 0.0, 0.0, 0.0, 0.0, 0.0, 0.0, 0.0, 0.0, 0.0, 0.0, 0.0, 0.0, 0.0, 0.0, 0.0, 0.0, 0.0, 0.0, 0.0, 0.0, 0.0, 0.0, 0.0, 0.0, 0.0, 0.0, 0.0, 0.0, 0.0, 0.0, 0.0, 0.0, 0.0, 0.0, 0.0, 0.0, 0.0, 0.0, 0.0, 0.0, 0.0, 0.0, 0.0, 0.0, 0.0, 0.0, 0.0, 0.0, 0.0, 0.0, 0.0, 0.0, 0.0, 0.0, 0.0, 0.0, 0.0, 0.0, 0.0, 0.0, 0.0, 0.0, 0.0, 0.0, 0.0, 0.0, 0.0, 0.0, 0.0, 0.0, 0.0, 0.0, 0.0, 0.0, 0.0, 0.0, 0.0, 0.0, 0.0, 0.0, 0.0, 0.0, 0.0, 0.0, 0.0, 0.0, 0.0, 0.0, 0.0, 0.0, 0.0, 0.0, 0.0, 0.0, 0.0, 0.0, 0.0, 0.0, 0.0, 0.0, 0.0, 0.0, 0.0, 0.0, 0.0, 0.0, 0.0, 0.0, 0.0, 0.0, 0.0, 0.0, 0.0, 0.0, 0.0, 0.0, 0.0, 0.0, 0.0, 0.0, 0.0, 0.0, 0.0, 0.0, 0.0, 0.0, 0.0, 0.0, 0.0, 0.0, 0.0, 0.0, 0.0, 0.0, 0.0, 0.0, 0.0, 0.0, 0.0, 0.0, 0.0, 0.0, 0.0, 0.0, 0.0, 0.0, 0.0, 0.0, 0.0, 0.0, 0.0, 0.0, 0.0, 0.0, 0.0, 0.0, 0.0, 0.0, 0.0, 0.0, 0.0, 0.0, 0.0, 0.0, 0.0, 0.0, 0.0, 0.0, 0.0, 0.0, 0.0, 0.0, 0.0, 0.0, 0.0, 0.0, 0.0, 0.0, 0.0, 0.0, 0.0, 0.0, 0.0, 0.0])
me_cube.materials.append(mat_material)
me_cube.materials.append(mat_material_001)
me_cube.use_remesh_preserve_volume = False
me_cube.use_remesh_preserve_attributes = False
me_cube.use_mirror_vertex_groups = False
me_cube.update()
me_plane_001 = bpy.data.meshes.new('Plane.001')
me_plane_001.from_pydata([(-1.0, -1.0, 0.0), (1.0, -1.0, 0.0), (-1.0, 1.0, 0.0), (1.0, 1.0, 0.0), (-1.0, -1.0, 1.129), (1.0, -1.0, 1.129), (-1.0, 1.0, 1.129), (1.0, 1.0, 1.129)], [], [(0, 1, 3, 2), (2, 3, 7, 6), (3, 1, 5, 7), (0, 2, 6, 4)])
_uv = me_plane_001.uv_layers.new(name='UVMap')
_uv.uv.foreach_set('vector', [0.0, 0.0, 1.0, 0.0, 1.0, 1.0, 0.0, 1.0, 0.0, 1.0, 1.0, 1.0, 1.0, 1.0, 0.0, 1.0, 1.0, 1.0, 1.0, 0.0, 1.0, 0.0, 1.0, 1.0, 0.0, 0.0, 0.0, 1.0, 0.0, 1.0, 0.0, 0.0])
me_plane_001.materials.append(mat_material_009)
me_plane_001.use_remesh_fix_poles = True
me_plane_001.use_remesh_preserve_attributes = False
me_plane_001.use_mirror_vertex_groups = False
me_plane_001.update()
me_cube_002 = bpy.data.meshes.new('Cube.002')
me_cube_002.from_pydata([(-30.59, 20.11, 18.81), (-32.34, 19.02, -19.18), (32.28, 18.13, 21.39), (36.04, 17.68, -17.59), (-34.35, -17.9, 19.65), (-34.35, -17.9, -19.65), (34.35, -17.9, 19.65), (34.35, -17.9, -19.65), (-28.62, -17.9, -19.65), (-22.9, -17.9, -19.65), (-17.17, -17.9, -19.65), (-11.45, -17.9, -19.65), (-5.725, -17.9, -19.65), (-5.085e-15, -17.9, -19.65), (5.725, -17.9, -19.65), (11.45, -17.9, -19.65), (17.17, -17.9, -19.65), (22.9, -17.9, -19.65), (28.62, -17.9, -19.65), (-24.87, 19.62, 18.77), (-19.01, 19.26, 18.66), (-12.99, 18.95, 18.49), (-6.772, 19.62, 19.16), (-0.6404, 19.69, 22.09), (-3.81, 16.39, 30.31), (5.055, 16.96, 29.39), (10.62, 19.83, 25.62), (15.12, 18.36, 22.37), (20.83, 17.98, 21.46), (26.58, 17.95, 21.29), (28.62, -17.9, 19.65), (22.9, -17.9, 19.65), (17.17, -17.9, 19.65), (11.45, -17.9, 19.65), (5.725, -17.9, 19.65), (-5.085e-15, -17.9, 19.65), (-5.725, -17.9, 19.65), (-11.45, -17.9, 19.65), (-17.17, -17.9, 19.65), (-22.9, -17.9, 19.65), (-28.62, -17.9, 19.65), (30.59, 17.43, -18.38), (25.85, 16.69, -19.97), (20.09, 16.33, -20.16), (14.97, 17.18, -21.57), (7.589, 15.93, -22.1), (2.094, 16.17, -20.96), (-3.681, 16.66, -20.25), (-9.473, 17.16, -20.03), (-15.18, 17.7, -19.93), (-20.91, 18.12, -19.68), (-26.63, 18.5, -19.5), (-33.25, 10.03, -19.13), (-34.12, 0.8317, -19.22), (-34.29, -8.501, -19.27), (32.98, 9.129, 21.14), (33.62, 0.07704, 20.68), (34.15, -8.952, 20.15), (35.22, -9.078, -18.84), (35.86, -0.1771, -18.18), (35.94, 8.731, -17.73), (-33.86, -8.151, 19.18), (-32.62, 1.584, 19.06), (-31.47, 10.96, 19.14), (-27.58, 9.541, -19.47), (-28.53, 0.4305, -19.59), (-28.68, -8.749, -19.57), (-21.92, 9.161, -19.79), (-22.94, 0.1707, -19.94), (-23.01, -8.935, -19.92), (-16.28, 8.803, -20.04), (-17.34, -0.06468, -20.55), (-17.35, -9.089, -20.52), (-10.39, 8.383, -20.42), (-11.6, -0.3812, -21.07), (-11.57, -9.233, -20.83), (-4.543, 8.007, -20.82), (-5.552, -0.4188, -21.6), (-5.714, -9.16, -21.24), (1.679, 8.044, -22.17), (0.7005, -0.6195, -22.11), (0.3767, -9.289, -20.7), (8.661, 7.985, -22.82), (6.855, -0.708, -21.91), (6.28, -9.627, -20.8), (13.71, 7.503, -21.57), (12.81, -1.133, -21.04), (12.2, -9.554, -20.37), (19.34, 7.423, -20.86), (18.83, -0.9202, -20.12), (18.02, -9.473, -19.96), (24.94, 8.051, -19.4), (24.6, -0.6008, -19.44), (23.7, -9.173, -19.35), (30.4, 8.558, -18.61), (30.2, -0.3155, -18.75), (29.48, -9.094, -19.1), (-28.51, -8.579, 19.35), (-27.26, 1.097, 19.22), (-25.81, 10.51, 19.02), (-23.0, -8.71, 19.38), (-21.92, 0.844, 19.3), (-20.18, 10.22, 18.81), (-17.51, -8.869, 19.38), (-17.05, 0.5213, 19.72), (-14.13, 10.27, 18.53), (-12.09, -9.035, 19.25), (-12.7, -0.09213, 20.66), (-9.247, 10.14, 18.53), (-6.38, -8.883, 19.89), (-7.153, -0.3232, 21.32), (-7.329, 8.02, 22.3), (-0.5652, -9.313, 20.53), (-0.9925, -0.8114, 22.22), (-0.555, 6.721, 23.41), (5.278, -9.358, 20.52), (4.946, -0.7986, 21.61), (7.047, 9.048, 22.58), (11.19, -9.273, 20.56), (10.89, -0.8842, 21.36), (11.23, 7.925, 23.81), (16.97, -9.063, 20.21), (16.58, -0.2047, 20.7), (16.4, 9.069, 21.46), (22.69, -9.046, 20.16), (22.2, -0.1216, 20.56), (21.72, 9.0, 21.1), (28.41, -9.05, 20.18), (27.91, -0.08247, 20.63), (27.27, 8.937, 21.06), (-30.45, 19.62, 9.335), (-30.92, 19.07, -0.0005509), (-31.65, 18.97, -9.49), (34.35, -17.9, -9.825), (34.35, -17.9, 0.0), (34.35, -17.9, 9.825), (32.27, 18.06, 11.61), (32.9, 17.95, 1.905), (34.4, 17.75, -7.765), (-34.35, -17.9, 9.825), (-34.35, -17.9, 0.0), (-34.35, -17.9, -9.825), (-24.66, 19.04, 9.151), (-25.11, 18.5, -0.2987), (-25.93, 18.47, -9.771), (-18.8, 18.44, 9.142), (-19.31, 17.71, -0.3498), (-20.2, 17.91, -9.942), (-12.54, 18.11, 9.156), (-13.44, 17.16, -0.3367), (-14.49, 17.36, -10.1), (-5.85, 18.34, 9.182), (-7.567, 16.46, -0.3612), (-8.776, 16.91, -10.23), (-0.476, 15.34, 11.1), (-1.784, 13.78, 0.1468), (-3.26, 16.33, -10.21), (-11.31, 6.239, 8.247), (4.177, 14.2, 1.215), (1.787, 14.63, -10.48), (2.122, -3.073, 10.84), (0.9916, 10.85, -9.912), (8.378, 15.19, -14.51), (15.19, 9.13, 15.89), (13.82, 11.26, -3.568), (13.31, 15.25, -12.09), (15.0, 17.33, 11.79), (13.84, 16.74, 2.331), (19.28, 15.2, -10.51), (20.44, 17.32, 11.65), (21.03, 17.16, 1.345), (23.31, 17.28, -8.829), (26.42, 17.66, 11.48), (27.08, 17.59, 1.602), (28.74, 17.55, -8.288), (28.62, -17.9, 9.825), (28.62, -17.9, 0.0), (28.62, -17.9, -9.825), (22.9, -17.9, 9.825), (22.9, -17.9, 0.0), (22.9, -17.9, -9.825), (17.17, -17.9, 9.825), (17.17, -17.9, 0.0), (17.17, -17.9, -9.825), (11.45, -17.9, 9.825), (11.45, -17.9, 0.0), (11.45, -17.9, -9.825), (5.725, -17.9, 9.825), (5.725, -17.9, 0.0), (5.725, -17.9, -9.825), (-5.085e-15, -17.9, 9.825), (-5.085e-15, -17.9, 0.0), (-5.085e-15, -17.9, -9.825), (-5.725, -17.9, 9.825), (-5.725, -17.9, 0.0), (-5.725, -17.9, -9.825), (-11.45, -17.9, 9.825), (-11.45, -17.9, 0.0), (-11.45, -17.9, -9.825), (-17.17, -17.9, 9.825), (-17.17, -17.9, 0.0), (-17.17, -17.9, -9.825), (-22.9, -17.9, 9.825), (-22.9, -17.9, 0.0), (-22.9, -17.9, -9.825), (-28.62, -17.9, 9.825), (-28.62, -17.9, 0.0), (-28.62, -17.9, -9.825), (-33.79, -8.114, 9.514), (-33.73, -8.509, 0.05062), (-33.68, -8.571, -9.663), (-32.59, 1.361, 9.548), (-32.77, 0.847, 0.05814), (-33.48, 0.7608, -9.537), (-31.58, 10.57, 9.548), (-31.9, 9.988, 0.05615), (-32.59, 9.903, -9.507), (33.1, 9.209, 11.39), (33.46, 9.089, 1.706), (34.48, 8.868, -8.016), (33.66, 0.2404, 10.97), (33.92, 0.1303, 1.304), (34.78, -0.08582, -8.394), (34.13, -8.826, 10.42), (34.23, -8.865, 0.686), (34.29, -8.986, -9.071), (-27.02, 0.8912, 9.522), (-21.58, 0.6777, 9.494), (-16.54, 0.4849, 9.341), (-11.77, 0.3806, 9.451), (-5.102, -1.287, 10.19), (4.979, -0.5376, 12.41), (5.982, -1.029, 11.29), (11.19, -0.8419, 11.34), (16.53, -0.1905, 10.71), (22.14, -0.04311, 10.76), (27.92, 0.02815, 10.86), (-25.84, 10.15, 9.481), (-19.96, 9.741, 9.488), (-13.41, 9.662, 9.189), (-6.028, 10.61, 9.506), (-12.05, 5.525, 10.02), (2.006, -2.842, 11.18), (15.93, 8.909, 11.67), (9.103, 7.041, 13.81), (15.22, 8.437, 11.57), (21.5, 8.776, 11.23), (27.33, 8.9, 11.21), (-28.46, -8.515, 9.738), (-22.94, -8.701, 9.71), (-17.36, -8.833, 9.482), (-11.77, -8.299, 9.329), (-6.239, -8.253, 10.44), (-0.5702, -9.293, 10.6), (5.395, -9.387, 10.38), (11.21, -9.37, 10.51), (16.97, -9.07, 10.26), (22.7, -8.975, 10.31), (28.42, -8.941, 10.38), (-28.18, -8.876, -0.1071), (-22.47, -9.154, -0.1951), (-16.84, -9.55, -0.2235), (-10.57, -9.846, -1.008), (-4.985, -10.51, -1.479), (0.312, -9.662, -0.1512), (5.82, -9.209, 0.1482), (11.5, -9.289, 0.06028), (17.14, -9.061, 0.3532), (22.78, -8.952, 0.5062), (28.48, -8.916, 0.5836), (-26.16, 9.468, -0.1143), (-20.5, 8.92, -0.1576), (-14.83, 8.408, -0.06274), (-9.252, 7.486, -0.5097), (-4.37, 5.099, 0.3484), (1.016, 6.132, -2.56), (5.252, 2.9, -4.907), (11.03, 6.09, 0.7079), (16.64, 8.409, 0.5172), (21.89, 8.574, 1.218), (27.65, 8.846, 1.361), (-27.17, 0.3592, -0.07881), (-21.57, -0.07206, -0.1089), (-16.02, -0.3733, -0.3124), (-11.54, -1.882, -0.894), (-5.984, -0.7036, -0.2666), (0.005721, -2.271, -1.058), (6.009, -0.3856, -0.07135), (10.84, -0.7839, 0.413), (16.56, -0.3164, 0.7679), (22.37, -0.09046, 0.8764), (28.16, 0.01937, 1.046), (-26.89, 9.468, -9.765), (-21.18, 8.988, -9.972), (-15.53, 8.562, -10.17), (-10.06, 8.003, -10.55), (-4.593, 7.436, -10.69), (0.1944, 6.574, -13.01), (6.243, 6.268, -13.04), (12.34, 6.329, -11.88), (17.92, 7.118, -10.36), (23.36, 8.351, -9.101), (28.81, 8.673, -8.541), (-27.87, 0.4333, -9.823), (-22.34, 0.037, -10.05), (-16.93, -0.2811, -10.49), (-11.54, -0.7763, -11.19), (-6.104, -0.9687, -11.59), (-0.262, -1.359, -12.34), (6.24, -1.799, -11.95), (11.97, -1.363, -10.83), (17.75, -0.8811, -9.896), (23.41, -0.3864, -9.286), (29.07, -0.1522, -8.782), (-28.12, -8.84, -9.86), (-22.49, -9.012, -9.987), (-16.97, -9.172, -10.51), (-11.23, -9.297, -10.69), (-5.732, -9.176, -10.97), (0.0008541, -9.193, -10.92), (5.621, -9.32, -10.18), (11.4, -9.226, -10.01), (17.12, -9.084, -9.633), (22.82, -9.032, -9.468), (28.56, -9.017, -9.204)], [(258, 223), (236, 220), (247, 217), (269, 224), (291, 221), (280, 218), (302, 219), (313, 222), (324, 225), (211, 226), (226, 227), (227, 228), (228, 229), (229, 230), (230, 231), (231, 232), (232, 233), (233, 234), (234, 235), (235, 236), (214, 237), (237, 238), (238, 239), (239, 240), (240, 241), (241, 242), (242, 243), (243, 244), (244, 245), (245, 246), (246, 247), (208, 248), (248, 249), (249, 250), (250, 251), (251, 252), (252, 253), (253, 254), (254, 255), (255, 256), (256, 257), (257, 258), (209, 259), (259, 260), (260, 261), (261, 262), (262, 263), (263, 264), (264, 265), (265, 266), (266, 267), (267, 268), (268, 269), (215, 270), (270, 271), (271, 272), (272, 273), (273, 274), (274, 275), (275, 276), (276, 277), (277, 278), (278, 279), (279, 280), (212, 281), (281, 282), (282, 283), (283, 284), (284, 285), (285, 286), (286, 287), (287, 288), (288, 289), (289, 290), (290, 291), (216, 292), (292, 293), (293, 294), (294, 295), (295, 296), (296, 297), (297, 298), (298, 299), (299, 300), (300, 301), (301, 302), (213, 303), (303, 304), (304, 305), (305, 306), (306, 307), (307, 308), (308, 309), (309, 310), (310, 311), (311, 312), (312, 313), (210, 314), (314, 315), (315, 316), (316, 317), (317, 318), (318, 319), (319, 320), (320, 321), (321, 322), (322, 323), (323, 324)], [(127, 30, 6, 57), (223, 57, 6, 135), (205, 40, 4, 139), (94, 41, 3, 60), (172, 29, 2, 136), (214, 63, 0, 130), (130, 0, 19, 142), (142, 19, 20, 145), (145, 20, 21, 148), (148, 21, 22, 151), (151, 22, 23, 154), (154, 23, 24, 157), (157, 24, 25, 160), (160, 25, 26, 163), (163, 26, 27, 166), (166, 27, 28, 169), (169, 28, 29, 172), (52, 1, 51, 64), (64, 51, 50, 67), (67, 50, 49, 70), (70, 49, 48, 73), (73, 48, 47, 76), (76, 47, 46, 79), (79, 46, 45, 82), (82, 45, 44, 85), (85, 44, 43, 88), (88, 43, 42, 91), (91, 42, 41, 94), (135, 6, 30, 175), (175, 30, 31, 178), (178, 31, 32, 181), (181, 32, 33, 184), (184, 33, 34, 187), (187, 34, 35, 190), (190, 35, 36, 193), (193, 36, 37, 196), (196, 37, 38, 199), (199, 38, 39, 202), (202, 39, 40, 205), (61, 4, 40, 97), (97, 40, 39, 100), (100, 39, 38, 103), (103, 38, 37, 106), (106, 37, 36, 109), (109, 36, 35, 112), (112, 35, 34, 115), (115, 34, 33, 118), (118, 33, 32, 121), (121, 32, 31, 124), (124, 31, 30, 127), (28, 126, 129, 29), (126, 125, 128, 129), (125, 124, 127, 128), (27, 123, 126, 28), (123, 122, 125, 126), (122, 121, 124, 125), (26, 120, 123, 27), (120, 119, 122, 123), (119, 118, 121, 122), (25, 117, 120, 26), (117, 116, 119, 120), (116, 115, 118, 119), (24, 114, 117, 25), (114, 113, 116, 117), (113, 112, 115, 116), (23, 111, 114, 24), (111, 110, 113, 114), (110, 109, 112, 113), (22, 108, 111, 23), (108, 107, 110, 111), (107, 106, 109, 110), (21, 105, 108, 22), (105, 104, 107, 108), (104, 103, 106, 107), (20, 102, 105, 21), (102, 101, 104, 105), (101, 100, 103, 104), (19, 99, 102, 20), (99, 98, 101, 102), (98, 97, 100, 101), (0, 63, 99, 19), (63, 62, 98, 99), (62, 61, 97, 98), (17, 93, 96, 18), (93, 92, 95, 96), (92, 91, 94, 95), (16, 90, 93, 17), (90, 89, 92, 93), (89, 88, 91, 92), (15, 87, 90, 16), (87, 86, 89, 90), (86, 85, 88, 89), (14, 84, 87, 15), (84, 83, 86, 87), (83, 82, 85, 86), (13, 81, 84, 14), (81, 80, 83, 84), (80, 79, 82, 83), (12, 78, 81, 13), (78, 77, 80, 81), (77, 76, 79, 80), (11, 75, 78, 12), (75, 74, 77, 78), (74, 73, 76, 77), (10, 72, 75, 11), (72, 71, 74, 75), (71, 70, 73, 74), (9, 69, 72, 10), (69, 68, 71, 72), (68, 67, 70, 71), (8, 66, 69, 9), (66, 65, 68, 69), (65, 64, 67, 68), (5, 54, 66, 8), (54, 53, 65, 66), (53, 52, 64, 65), (139, 4, 61, 208), (208, 61, 62, 211), (211, 62, 63, 214), (18, 96, 58, 7), (96, 95, 59, 58), (95, 94, 60, 59), (136, 2, 55, 217), (217, 55, 56, 220), (220, 56, 57, 223), (29, 129, 55, 2), (129, 128, 56, 55), (128, 127, 57, 56), (59, 222, 225, 58), (222, 221, 224, 225), (221, 220, 223, 224), (60, 219, 222, 59), (219, 218, 221, 222), (218, 217, 220, 221), (3, 138, 219, 60), (138, 137, 218, 219), (137, 136, 217, 218), (53, 213, 216, 52), (213, 212, 215, 216), (212, 211, 214, 215), (54, 210, 213, 53), (210, 209, 212, 213), (209, 208, 211, 212), (5, 141, 210, 54), (141, 140, 209, 210), (140, 139, 208, 209), (9, 204, 207, 8), (204, 203, 206, 207), (203, 202, 205, 206), (10, 201, 204, 9), (201, 200, 203, 204), (200, 199, 202, 203), (11, 198, 201, 10), (198, 197, 200, 201), (197, 196, 199, 200), (12, 195, 198, 11), (195, 194, 197, 198), (194, 193, 196, 197), (13, 192, 195, 12), (192, 191, 194, 195), (191, 190, 193, 194), (14, 189, 192, 13), (189, 188, 191, 192), (188, 187, 190, 191), (15, 186, 189, 14), (186, 185, 188, 189), (185, 184, 187, 188), (16, 183, 186, 15), (183, 182, 185, 186), (182, 181, 184, 185), (17, 180, 183, 16), (180, 179, 182, 183), (179, 178, 181, 182), (18, 177, 180, 17), (177, 176, 179, 180), (176, 175, 178, 179), (7, 133, 177, 18), (133, 134, 176, 177), (134, 135, 175, 176), (42, 171, 174, 41), (171, 170, 173, 174), (170, 169, 172, 173), (43, 168, 171, 42), (168, 167, 170, 171), (167, 166, 169, 170), (44, 165, 168, 43), (165, 164, 167, 168), (164, 163, 166, 167), (45, 162, 165, 44), (162, 161, 164, 165), (161, 160, 163, 164), (46, 159, 162, 45), (159, 158, 161, 162), (158, 157, 160, 161), (47, 156, 159, 46), (156, 155, 158, 159), (155, 154, 157, 158), (48, 153, 156, 47), (153, 152, 155, 156), (152, 151, 154, 155), (49, 150, 153, 48), (150, 149, 152, 153), (149, 148, 151, 152), (50, 147, 150, 49), (147, 146, 149, 150), (146, 145, 148, 149), (51, 144, 147, 50), (144, 143, 146, 147), (143, 142, 145, 146), (1, 132, 144, 51), (132, 131, 143, 144), (131, 130, 142, 143), (52, 216, 132, 1), (216, 215, 131, 132), (215, 214, 130, 131), (41, 174, 138, 3), (174, 173, 137, 138), (173, 172, 136, 137), (8, 207, 141, 5), (207, 206, 140, 141), (206, 205, 139, 140), (58, 225, 133, 7), (225, 224, 134, 133), (224, 223, 135, 134), (258, 96, 324, 269, 127), (323, 93, 124, 257, 268), (322, 90, 121, 256, 267), (118, 87, 321, 266, 255), (254, 84, 320, 265, 115), (253, 81, 319, 264, 112), (252, 78, 318, 263, 109), (317, 75, 106, 251, 262), (316, 72, 103, 250, 261), (249, 69, 315, 260, 100), (314, 66, 97, 248, 259), (303, 65, 98, 226, 281), (101, 68, 304, 282, 227), (305, 71, 104, 228, 283), (306, 74, 107, 229, 284), (230, 77, 307, 285, 110), (231, 80, 308, 286, 113), (232, 83, 309, 287, 116), (119, 86, 310, 288, 233), (311, 89, 122, 234, 289), (312, 92, 125, 235, 290), (128, 95, 313, 291, 236), (247, 94, 302, 280, 129), (301, 91, 126, 246, 279), (300, 88, 123, 245, 278), (120, 85, 299, 277, 244), (243, 82, 298, 276, 117), (242, 79, 297, 275, 114), (241, 76, 296, 274, 111), (295, 73, 108, 240, 273), (294, 70, 105, 239, 272), (238, 67, 293, 271, 102), (292, 64, 99, 237, 270), (258, 172, 247, 236, 175), (269, 173, 280, 291, 176), (324, 174, 302, 313, 177), (301, 171, 180, 323, 312), (279, 170, 179, 268, 290), (246, 169, 178, 257, 235), (245, 166, 181, 256, 234), (278, 167, 182, 267, 289), (300, 168, 183, 322, 311), (186, 165, 299, 310, 321), (185, 164, 277, 288, 266), (184, 163, 244, 233, 255), (254, 160, 243, 232, 187), (265, 161, 276, 287, 188), (320, 162, 298, 309, 189), (319, 159, 297, 308, 192), (264, 158, 275, 286, 191), (253, 157, 242, 231, 190), (252, 154, 241, 230, 193), (263, 155, 274, 285, 194), (318, 156, 296, 307, 195), (295, 153, 198, 317, 306), (273, 152, 197, 262, 284), (240, 151, 196, 251, 229), (239, 148, 199, 250, 228), (272, 149, 200, 261, 283), (294, 150, 201, 316, 305), (315, 147, 293, 304, 204), (260, 146, 271, 282, 203), (249, 145, 238, 227, 202), (237, 142, 205, 248, 226), (270, 143, 206, 259, 281), (292, 144, 207, 314, 303)])
_uv = me_cube_002.uv_layers.new(name='UVMap')
_uv.uv.foreach_set('vector', [0.8125, 0.7292, 0.875, 0.7292, 0.875, 0.75, 0.8125, 0.75, 0.5625, 0.9375, 0.625, 0.9375, 0.625, 1.0, 0.5625, 1.0, 0.5625, 0.2292, 0.625, 0.2292, 0.625, 0.25, 0.5625, 0.25, 0.3125, 0.7292, 0.375, 0.7292, 0.375, 0.75, 0.3125, 0.75, 0.5625, 0.7292, 0.625, 0.7292, 0.625, 0.75, 0.5625, 0.75, 0.5625, 0.4375, 0.625, 0.4375, 0.625, 0.5, 0.5625, 0.5, 0.5625, 0.5, 0.625, 0.5, 0.625, 0.5208, 0.5625, 0.5208, 0.5625, 0.5208, 0.625, 0.5208, 0.625, 0.5417, 0.5625, 0.5417, 0.5625, 0.5417, 0.625, 0.5417, 0.625, 0.5625, 0.5625, 0.5625, 0.5625, 0.5625, 0.625, 0.5625, 0.625, 0.5833, 0.5625, 0.5833, 0.5625, 0.5833, 0.625, 0.5833, 0.625, 0.6042, 0.5625, 0.6042, 0.5625, 0.6042, 0.625, 0.6042, 0.625, 0.625, 0.5625, 0.625, 0.5625, 0.625, 0.625, 0.625, 0.625, 0.6458, 0.5625, 0.6458, 0.5625, 0.6458, 0.625, 0.6458, 0.625, 0.6667, 0.5625, 0.6667, 0.5625, 0.6667, 0.625, 0.6667, 0.625, 0.6875, 0.5625, 0.6875, 0.5625, 0.6875, 0.625, 0.6875, 0.625, 0.7083, 0.5625, 0.7083, 0.5625, 0.7083, 0.625, 0.7083, 0.625, 0.7292, 0.5625, 0.7292, 0.3125, 0.5, 0.375, 0.5, 0.375, 0.5208, 0.3125, 0.5208, 0.3125, 0.5208, 0.375, 0.5208, 0.375, 0.5417, 0.3125, 0.5417, 0.3125, 0.5417, 0.375, 0.5417, 0.375, 0.5625, 0.3125, 0.5625, 0.3125, 0.5625, 0.375, 0.5625, 0.375, 0.5833, 0.3125, 0.5833, 0.3125, 0.5833, 0.375, 0.5833, 0.375, 0.6042, 0.3125, 0.6042, 0.3125, 0.6042, 0.375, 0.6042, 0.375, 0.625, 0.3125, 0.625, 0.3125, 0.625, 0.375, 0.625, 0.375, 0.6458, 0.3125, 0.6458, 0.3125, 0.6458, 0.375, 0.6458, 0.375, 0.6667, 0.3125, 0.6667, 0.3125, 0.6667, 0.375, 0.6667, 0.375, 0.6875, 0.3125, 0.6875, 0.3125, 0.6875, 0.375, 0.6875, 0.375, 0.7083, 0.3125, 0.7083, 0.3125, 0.7083, 0.375, 0.7083, 0.375, 0.7292, 0.3125, 0.7292, 0.5625, 0.0, 0.625, 0.0, 0.625, 0.02083, 0.5625, 0.02083, 0.5625, 0.02083, 0.625, 0.02083, 0.625, 0.04167, 0.5625, 0.04167, 0.5625, 0.04167, 0.625, 0.04167, 0.625, 0.0625, 0.5625, 0.0625, 0.5625, 0.0625, 0.625, 0.0625, 0.625, 0.08333, 0.5625, 0.08333, 0.5625, 0.08333, 0.625, 0.08333, 0.625, 0.1042, 0.5625, 0.1042, 0.5625, 0.1042, 0.625, 0.1042, 0.625, 0.125, 0.5625, 0.125, 0.5625, 0.125, 0.625, 0.125, 0.625, 0.1458, 0.5625, 0.1458, 0.5625, 0.1458, 0.625, 0.1458, 0.625, 0.1667, 0.5625, 0.1667, 0.5625, 0.1667, 0.625, 0.1667, 0.625, 0.1875, 0.5625, 0.1875, 0.5625, 0.1875, 0.625, 0.1875, 0.625, 0.2083, 0.5625, 0.2083, 0.5625, 0.2083, 0.625, 0.2083, 0.625, 0.2292, 0.5625, 0.2292, 0.8125, 0.5, 0.875, 0.5, 0.875, 0.5208, 0.8125, 0.5208, 0.8125, 0.5208, 0.875, 0.5208, 0.875, 0.5417, 0.8125, 0.5417, 0.8125, 0.5417, 0.875, 0.5417, 0.875, 0.5625, 0.8125, 0.5625, 0.8125, 0.5625, 0.875, 0.5625, 0.875, 0.5833, 0.8125, 0.5833, 0.8125, 0.5833, 0.875, 0.5833, 0.875, 0.6042, 0.8125, 0.6042, 0.8125, 0.6042, 0.875, 0.6042, 0.875, 0.625, 0.8125, 0.625, 0.8125, 0.625, 0.875, 0.625, 0.875, 0.6458, 0.8125, 0.6458, 0.8125, 0.6458, 0.875, 0.6458, 0.875, 0.6667, 0.8125, 0.6667, 0.8125, 0.6667, 0.875, 0.6667, 0.875, 0.6875, 0.8125, 0.6875, 0.8125, 0.6875, 0.875, 0.6875, 0.875, 0.7083, 0.8125, 0.7083, 0.8125, 0.7083, 0.875, 0.7083, 0.875, 0.7292, 0.8125, 0.7292, 0.625, 0.7083, 0.6875, 0.7083, 0.6875, 0.7292, 0.625, 0.7292, 0.6875, 0.7083, 0.75, 0.7083, 0.75, 0.7292, 0.6875, 0.7292, 0.75, 0.7083, 0.8125, 0.7083, 0.8125, 0.7292, 0.75, 0.7292, 0.625, 0.6875, 0.6875, 0.6875, 0.6875, 0.7083, 0.625, 0.7083, 0.6875, 0.6875, 0.75, 0.6875, 0.75, 0.7083, 0.6875, 0.7083, 0.75, 0.6875, 0.8125, 0.6875, 0.8125, 0.7083, 0.75, 0.7083, 0.625, 0.6667, 0.6875, 0.6667, 0.6875, 0.6875, 0.625, 0.6875, 0.6875, 0.6667, 0.75, 0.6667, 0.75, 0.6875, 0.6875, 0.6875, 0.75, 0.6667, 0.8125, 0.6667, 0.8125, 0.6875, 0.75, 0.6875, 0.625, 0.6458, 0.6875, 0.6458, 0.6875, 0.6667, 0.625, 0.6667, 0.6875, 0.6458, 0.75, 0.6458, 0.75, 0.6667, 0.6875, 0.6667, 0.75, 0.6458, 0.8125, 0.6458, 0.8125, 0.6667, 0.75, 0.6667, 0.625, 0.625, 0.6875, 0.625, 0.6875, 0.6458, 0.625, 0.6458, 0.6875, 0.625, 0.75, 0.625, 0.75, 0.6458, 0.6875, 0.6458, 0.75, 0.625, 0.8125, 0.625, 0.8125, 0.6458, 0.75, 0.6458, 0.625, 0.6042, 0.6875, 0.6042, 0.6875, 0.625, 0.625, 0.625, 0.6875, 0.6042, 0.75, 0.6042, 0.75, 0.625, 0.6875, 0.625, 0.75, 0.6042, 0.8125, 0.6042, 0.8125, 0.625, 0.75, 0.625, 0.625, 0.5833, 0.6875, 0.5833, 0.6875, 0.6042, 0.625, 0.6042, 0.6875, 0.5833, 0.75, 0.5833, 0.75, 0.6042, 0.6875, 0.6042, 0.75, 0.5833, 0.8125, 0.5833, 0.8125, 0.6042, 0.75, 0.6042, 0.625, 0.5625, 0.6875, 0.5625, 0.6875, 0.5833, 0.625, 0.5833, 0.6875, 0.5625, 0.75, 0.5625, 0.75, 0.5833, 0.6875, 0.5833, 0.75, 0.5625, 0.8125, 0.5625, 0.8125, 0.5833, 0.75, 0.5833, 0.625, 0.5417, 0.6875, 0.5417, 0.6875, 0.5625, 0.625, 0.5625, 0.6875, 0.5417, 0.75, 0.5417, 0.75, 0.5625, 0.6875, 0.5625, 0.75, 0.5417, 0.8125, 0.5417, 0.8125, 0.5625, 0.75, 0.5625, 0.625, 0.5208, 0.6875, 0.5208, 0.6875, 0.5417, 0.625, 0.5417, 0.6875, 0.5208, 0.75, 0.5208, 0.75, 0.5417, 0.6875, 0.5417, 0.75, 0.5208, 0.8125, 0.5208, 0.8125, 0.5417, 0.75, 0.5417, 0.625, 0.5, 0.6875, 0.5, 0.6875, 0.5208, 0.625, 0.5208, 0.6875, 0.5, 0.75, 0.5, 0.75, 0.5208, 0.6875, 0.5208, 0.75, 0.5, 0.8125, 0.5, 0.8125, 0.5208, 0.75, 0.5208, 0.125, 0.7083, 0.1875, 0.7083, 0.1875, 0.7292, 0.125, 0.7292, 0.1875, 0.7083, 0.25, 0.7083, 0.25, 0.7292, 0.1875, 0.7292, 0.25, 0.7083, 0.3125, 0.7083, 0.3125, 0.7292, 0.25, 0.7292, 0.125, 0.6875, 0.1875, 0.6875, 0.1875, 0.7083, 0.125, 0.7083, 0.1875, 0.6875, 0.25, 0.6875, 0.25, 0.7083, 0.1875, 0.7083, 0.25, 0.6875, 0.3125, 0.6875, 0.3125, 0.7083, 0.25, 0.7083, 0.125, 0.6667, 0.1875, 0.6667, 0.1875, 0.6875, 0.125, 0.6875, 0.1875, 0.6667, 0.25, 0.6667, 0.25, 0.6875, 0.1875, 0.6875, 0.25, 0.6667, 0.3125, 0.6667, 0.3125, 0.6875, 0.25, 0.6875, 0.125, 0.6458, 0.1875, 0.6458, 0.1875, 0.6667, 0.125, 0.6667, 0.1875, 0.6458, 0.25, 0.6458, 0.25, 0.6667, 0.1875, 0.6667, 0.25, 0.6458, 0.3125, 0.6458, 0.3125, 0.6667, 0.25, 0.6667, 0.125, 0.625, 0.1875, 0.625, 0.1875, 0.6458, 0.125, 0.6458, 0.1875, 0.625, 0.25, 0.625, 0.25, 0.6458, 0.1875, 0.6458, 0.25, 0.625, 0.3125, 0.625, 0.3125, 0.6458, 0.25, 0.6458, 0.125, 0.6042, 0.1875, 0.6042, 0.1875, 0.625, 0.125, 0.625, 0.1875, 0.6042, 0.25, 0.6042, 0.25, 0.625, 0.1875, 0.625, 0.25, 0.6042, 0.3125, 0.6042, 0.3125, 0.625, 0.25, 0.625, 0.125, 0.5833, 0.1875, 0.5833, 0.1875, 0.6042, 0.125, 0.6042, 0.1875, 0.5833, 0.25, 0.5833, 0.25, 0.6042, 0.1875, 0.6042, 0.25, 0.5833, 0.3125, 0.5833, 0.3125, 0.6042, 0.25, 0.6042, 0.125, 0.5625, 0.1875, 0.5625, 0.1875, 0.5833, 0.125, 0.5833, 0.1875, 0.5625, 0.25, 0.5625, 0.25, 0.5833, 0.1875, 0.5833, 0.25, 0.5625, 0.3125, 0.5625, 0.3125, 0.5833, 0.25, 0.5833, 0.125, 0.5417, 0.1875, 0.5417, 0.1875, 0.5625, 0.125, 0.5625, 0.1875, 0.5417, 0.25, 0.5417, 0.25, 0.5625, 0.1875, 0.5625, 0.25, 0.5417, 0.3125, 0.5417, 0.3125, 0.5625, 0.25, 0.5625, 0.125, 0.5208, 0.1875, 0.5208, 0.1875, 0.5417, 0.125, 0.5417, 0.1875, 0.5208, 0.25, 0.5208, 0.25, 0.5417, 0.1875, 0.5417, 0.25, 0.5208, 0.3125, 0.5208, 0.3125, 0.5417, 0.25, 0.5417, 0.125, 0.5, 0.1875, 0.5, 0.1875, 0.5208, 0.125, 0.5208, 0.1875, 0.5, 0.25, 0.5, 0.25, 0.5208, 0.1875, 0.5208, 0.25, 0.5, 0.3125, 0.5, 0.3125, 0.5208, 0.25, 0.5208, 0.5625, 0.25, 0.625, 0.25, 0.625, 0.3125, 0.5625, 0.3125, 0.5625, 0.3125, 0.625, 0.3125, 0.625, 0.375, 0.5625, 0.375, 0.5625, 0.375, 0.625, 0.375, 0.625, 0.4375, 0.5625, 0.4375, 0.125, 0.7292, 0.1875, 0.7292, 0.1875, 0.75, 0.125, 0.75, 0.1875, 0.7292, 0.25, 0.7292, 0.25, 0.75, 0.1875, 0.75, 0.25, 0.7292, 0.3125, 0.7292, 0.3125, 0.75, 0.25, 0.75, 0.5625, 0.75, 0.625, 0.75, 0.625, 0.8125, 0.5625, 0.8125, 0.5625, 0.8125, 0.625, 0.8125, 0.625, 0.875, 0.5625, 0.875, 0.5625, 0.875, 0.625, 0.875, 0.625, 0.9375, 0.5625, 0.9375, 0.625, 0.7292, 0.6875, 0.7292, 0.6875, 0.75, 0.625, 0.75, 0.6875, 0.7292, 0.75, 0.7292, 0.75, 0.75, 0.6875, 0.75, 0.75, 0.7292, 0.8125, 0.7292, 0.8125, 0.75, 0.75, 0.75, 0.375, 0.875, 0.4375, 0.875, 0.4375, 0.9375, 0.375, 0.9375, 0.4375, 0.875, 0.5, 0.875, 0.5, 0.9375, 0.4375, 0.9375, 0.5, 0.875, 0.5625, 0.875, 0.5625, 0.9375, 0.5, 0.9375, 0.375, 0.8125, 0.4375, 0.8125, 0.4375, 0.875, 0.375, 0.875, 0.4375, 0.8125, 0.5, 0.8125, 0.5, 0.875, 0.4375, 0.875, 0.5, 0.8125, 0.5625, 0.8125, 0.5625, 0.875, 0.5, 0.875, 0.375, 0.75, 0.4375, 0.75, 0.4375, 0.8125, 0.375, 0.8125, 0.4375, 0.75, 0.5, 0.75, 0.5, 0.8125, 0.4375, 0.8125, 0.5, 0.75, 0.5625, 0.75, 0.5625, 0.8125, 0.5, 0.8125, 0.375, 0.375, 0.4375, 0.375, 0.4375, 0.4375, 0.375, 0.4375, 0.4375, 0.375, 0.5, 0.375, 0.5, 0.4375, 0.4375, 0.4375, 0.5, 0.375, 0.5625, 0.375, 0.5625, 0.4375, 0.5, 0.4375, 0.375, 0.3125, 0.4375, 0.3125, 0.4375, 0.375, 0.375, 0.375, 0.4375, 0.3125, 0.5, 0.3125, 0.5, 0.375, 0.4375, 0.375, 0.5, 0.3125, 0.5625, 0.3125, 0.5625, 0.375, 0.5, 0.375, 0.375, 0.25, 0.4375, 0.25, 0.4375, 0.3125, 0.375, 0.3125, 0.4375, 0.25, 0.5, 0.25, 0.5, 0.3125, 0.4375, 0.3125, 0.5, 0.25, 0.5625, 0.25, 0.5625, 0.3125, 0.5, 0.3125, 0.375, 0.2083, 0.4375, 0.2083, 0.4375, 0.2292, 0.375, 0.2292, 0.4375, 0.2083, 0.5, 0.2083, 0.5, 0.2292, 0.4375, 0.2292, 0.5, 0.2083, 0.5625, 0.2083, 0.5625, 0.2292, 0.5, 0.2292, 0.375, 0.1875, 0.4375, 0.1875, 0.4375, 0.2083, 0.375, 0.2083, 0.4375, 0.1875, 0.5, 0.1875, 0.5, 0.2083, 0.4375, 0.2083, 0.5, 0.1875, 0.5625, 0.1875, 0.5625, 0.2083, 0.5, 0.2083, 0.375, 0.1667, 0.4375, 0.1667, 0.4375, 0.1875, 0.375, 0.1875, 0.4375, 0.1667, 0.5, 0.1667, 0.5, 0.1875, 0.4375, 0.1875, 0.5, 0.1667, 0.5625, 0.1667, 0.5625, 0.1875, 0.5, 0.1875, 0.375, 0.1458, 0.4375, 0.1458, 0.4375, 0.1667, 0.375, 0.1667, 0.4375, 0.1458, 0.5, 0.1458, 0.5, 0.1667, 0.4375, 0.1667, 0.5, 0.1458, 0.5625, 0.1458, 0.5625, 0.1667, 0.5, 0.1667, 0.375, 0.125, 0.4375, 0.125, 0.4375, 0.1458, 0.375, 0.1458, 0.4375, 0.125, 0.5, 0.125, 0.5, 0.1458, 0.4375, 0.1458, 0.5, 0.125, 0.5625, 0.125, 0.5625, 0.1458, 0.5, 0.1458, 0.375, 0.1042, 0.4375, 0.1042, 0.4375, 0.125, 0.375, 0.125, 0.4375, 0.1042, 0.5, 0.1042, 0.5, 0.125, 0.4375, 0.125, 0.5, 0.1042, 0.5625, 0.1042, 0.5625, 0.125, 0.5, 0.125, 0.375, 0.08333, 0.4375, 0.08333, 0.4375, 0.1042, 0.375, 0.1042, 0.4375, 0.08333, 0.5, 0.08333, 0.5, 0.1042, 0.4375, 0.1042, 0.5, 0.08333, 0.5625, 0.08333, 0.5625, 0.1042, 0.5, 0.1042, 0.375, 0.0625, 0.4375, 0.0625, 0.4375, 0.08333, 0.375, 0.08333, 0.4375, 0.0625, 0.5, 0.0625, 0.5, 0.08333, 0.4375, 0.08333, 0.5, 0.0625, 0.5625, 0.0625, 0.5625, 0.08333, 0.5, 0.08333, 0.375, 0.04167, 0.4375, 0.04167, 0.4375, 0.0625, 0.375, 0.0625, 0.4375, 0.04167, 0.5, 0.04167, 0.5, 0.0625, 0.4375, 0.0625, 0.5, 0.04167, 0.5625, 0.04167, 0.5625, 0.0625, 0.5, 0.0625, 0.375, 0.02083, 0.4375, 0.02083, 0.4375, 0.04167, 0.375, 0.04167, 0.4375, 0.02083, 0.5, 0.02083, 0.5, 0.04167, 0.4375, 0.04167, 0.5, 0.02083, 0.5625, 0.02083, 0.5625, 0.04167, 0.5, 0.04167, 0.375, 0.0, 0.4375, 0.0, 0.4375, 0.02083, 0.375, 0.02083, 0.4375, 0.0, 0.5, 0.0, 0.5, 0.02083, 0.4375, 0.02083, 0.5, 0.0, 0.5625, 0.0, 0.5625, 0.02083, 0.5, 0.02083, 0.375, 0.7083, 0.4375, 0.7083, 0.4375, 0.7292, 0.375, 0.7292, 0.4375, 0.7083, 0.5, 0.7083, 0.5, 0.7292, 0.4375, 0.7292, 0.5, 0.7083, 0.5625, 0.7083, 0.5625, 0.7292, 0.5, 0.7292, 0.375, 0.6875, 0.4375, 0.6875, 0.4375, 0.7083, 0.375, 0.7083, 0.4375, 0.6875, 0.5, 0.6875, 0.5, 0.7083, 0.4375, 0.7083, 0.5, 0.6875, 0.5625, 0.6875, 0.5625, 0.7083, 0.5, 0.7083, 0.375, 0.6667, 0.4375, 0.6667, 0.4375, 0.6875, 0.375, 0.6875, 0.4375, 0.6667, 0.5, 0.6667, 0.5, 0.6875, 0.4375, 0.6875, 0.5, 0.6667, 0.5625, 0.6667, 0.5625, 0.6875, 0.5, 0.6875, 0.375, 0.6458, 0.4375, 0.6458, 0.4375, 0.6667, 0.375, 0.6667, 0.4375, 0.6458, 0.5, 0.6458, 0.5, 0.6667, 0.4375, 0.6667, 0.5, 0.6458, 0.5625, 0.6458, 0.5625, 0.6667, 0.5, 0.6667, 0.375, 0.625, 0.4375, 0.625, 0.4375, 0.6458, 0.375, 0.6458, 0.4375, 0.625, 0.5, 0.625, 0.5, 0.6458, 0.4375, 0.6458, 0.5, 0.625, 0.5625, 0.625, 0.5625, 0.6458, 0.5, 0.6458, 0.375, 0.6042, 0.4375, 0.6042, 0.4375, 0.625, 0.375, 0.625, 0.4375, 0.6042, 0.5, 0.6042, 0.5, 0.625, 0.4375, 0.625, 0.5, 0.6042, 0.5625, 0.6042, 0.5625, 0.625, 0.5, 0.625, 0.375, 0.5833, 0.4375, 0.5833, 0.4375, 0.6042, 0.375, 0.6042, 0.4375, 0.5833, 0.5, 0.5833, 0.5, 0.6042, 0.4375, 0.6042, 0.5, 0.5833, 0.5625, 0.5833, 0.5625, 0.6042, 0.5, 0.6042, 0.375, 0.5625, 0.4375, 0.5625, 0.4375, 0.5833, 0.375, 0.5833, 0.4375, 0.5625, 0.5, 0.5625, 0.5, 0.5833, 0.4375, 0.5833, 0.5, 0.5625, 0.5625, 0.5625, 0.5625, 0.5833, 0.5, 0.5833, 0.375, 0.5417, 0.4375, 0.5417, 0.4375, 0.5625, 0.375, 0.5625, 0.4375, 0.5417, 0.5, 0.5417, 0.5, 0.5625, 0.4375, 0.5625, 0.5, 0.5417, 0.5625, 0.5417, 0.5625, 0.5625, 0.5, 0.5625, 0.375, 0.5208, 0.4375, 0.5208, 0.4375, 0.5417, 0.375, 0.5417, 0.4375, 0.5208, 0.5, 0.5208, 0.5, 0.5417, 0.4375, 0.5417, 0.5, 0.5208, 0.5625, 0.5208, 0.5625, 0.5417, 0.5, 0.5417, 0.375, 0.5, 0.4375, 0.5, 0.4375, 0.5208, 0.375, 0.5208, 0.4375, 0.5, 0.5, 0.5, 0.5, 0.5208, 0.4375, 0.5208, 0.5, 0.5, 0.5625, 0.5, 0.5625, 0.5208, 0.5, 0.5208, 0.375, 0.4375, 0.4375, 0.4375, 0.4375, 0.5, 0.375, 0.5, 0.4375, 0.4375, 0.5, 0.4375, 0.5, 0.5, 0.4375, 0.5, 0.5, 0.4375, 0.5625, 0.4375, 0.5625, 0.5, 0.5, 0.5, 0.375, 0.7292, 0.4375, 0.7292, 0.4375, 0.75, 0.375, 0.75, 0.4375, 0.7292, 0.5, 0.7292, 0.5, 0.75, 0.4375, 0.75, 0.5, 0.7292, 0.5625, 0.7292, 0.5625, 0.75, 0.5, 0.75, 0.375, 0.2292, 0.4375, 0.2292, 0.4375, 0.25, 0.375, 0.25, 0.4375, 0.2292, 0.5, 0.2292, 0.5, 0.25, 0.4375, 0.25, 0.5, 0.2292, 0.5625, 0.2292, 0.5625, 0.25, 0.5, 0.25, 0.375, 0.9375, 0.4375, 0.9375, 0.4375, 1.0, 0.375, 1.0, 0.4375, 0.9375, 0.5, 0.9375, 0.5, 1.0, 0.4375, 1.0, 0.5, 0.9375, 0.5625, 0.9375, 0.5625, 1.0, 0.5, 1.0, 0.0, 0.0, 0.0, 0.0, 0.0, 0.0, 0.0, 0.0, 0.0, 0.0, 0.0, 0.0, 0.0, 0.0, 0.0, 0.0, 0.0, 0.0, 0.0, 0.0, 0.0, 0.0, 0.0, 0.0, 0.0, 0.0, 0.0, 0.0, 0.0, 0.0, 0.0, 0.0, 0.0, 0.0, 0.0, 0.0, 0.0, 0.0, 0.0, 0.0, 0.0, 0.0, 0.0, 0.0, 0.0, 0.0, 0.0, 0.0, 0.0, 0.0, 0.0, 0.0, 0.0, 0.0, 0.0, 0.0, 0.0, 0.0, 0.0, 0.0, 0.0, 0.0, 0.0, 0.0, 0.0, 0.0, 0.0, 0.0, 0.0, 0.0, 0.0, 0.0, 0.0, 0.0, 0.0, 0.0, 0.0, 0.0, 0.0, 0.0, 0.0, 0.0, 0.0, 0.0, 0.0, 0.0, 0.0, 0.0, 0.0, 0.0, 0.0, 0.0, 0.0, 0.0, 0.0, 0.0, 0.0, 0.0, 0.0, 0.0, 0.0, 0.0, 0.0, 0.0, 0.0, 0.0, 0.0, 0.0, 0.0, 0.0, 0.0, 0.0, 0.0, 0.0, 0.0, 0.0, 0.0, 0.0, 0.0, 0.0, 0.0, 0.0, 0.0, 0.0, 0.0, 0.0, 0.0, 0.0, 0.0, 0.0, 0.0, 0.0, 0.0, 0.0, 0.0, 0.0, 0.0, 0.0, 0.0, 0.0, 0.0, 0.0, 0.0, 0.0, 0.0, 0.0, 0.0, 0.0, 0.0, 0.0, 0.0, 0.0, 0.0, 0.0, 0.0, 0.0, 0.0, 0.0, 0.0, 0.0, 0.0, 0.0, 0.0, 0.0, 0.0, 0.0, 0.0, 0.0, 0.0, 0.0, 0.0, 0.0, 0.0, 0.0, 0.0, 0.0, 0.0, 0.0, 0.0, 0.0, 0.0, 0.0, 0.0, 0.0, 0.0, 0.0, 0.0, 0.0, 0.0, 0.0, 0.0, 0.0, 0.0, 0.0, 0.0, 0.0, 0.0, 0.0, 0.0, 0.0, 0.0, 0.0, 0.0, 0.0, 0.0, 0.0, 0.0, 0.0, 0.0, 0.0, 0.0, 0.0, 0.0, 0.0, 0.0, 0.0, 0.0, 0.0, 0.0, 0.0, 0.0, 0.0, 0.0, 0.0, 0.0, 0.0, 0.0, 0.0, 0.0, 0.0, 0.0, 0.0, 0.0, 0.0, 0.0, 0.0, 0.0, 0.0, 0.0, 0.0, 0.0, 0.0, 0.0, 0.0, 0.0, 0.0, 0.0, 0.0, 0.0, 0.0, 0.0, 0.0, 0.0, 0.0, 0.0, 0.0, 0.0, 0.0, 0.0, 0.0, 0.0, 0.0, 0.0, 0.0, 0.0, 0.0, 0.0, 0.0, 0.0, 0.0, 0.0, 0.0, 0.0, 0.0, 0.0, 0.0, 0.0, 0.0, 0.0, 0.0, 0.0, 0.0, 0.0, 0.0, 0.0, 0.0, 0.0, 0.0, 0.0, 0.0, 0.0, 0.0, 0.0, 0.0, 0.0, 0.0, 0.0, 0.0, 0.0, 0.0, 0.0, 0.0, 0.0, 0.0, 0.0, 0.0, 0.0, 0.0, 0.0, 0.0, 0.0, 0.0, 0.0, 0.0, 0.0, 0.0, 0.0, 0.0, 0.0, 0.0, 0.0, 0.0, 0.0, 0.0, 0.0, 0.0, 0.0, 0.0, 0.0, 0.0, 0.0, 0.0, 0.0, 0.0, 0.0, 0.0, 0.0, 0.0, 0.0, 0.0, 0.0, 0.0, 0.0, 0.0, 0.0, 0.0, 0.0, 0.0, 0.0, 0.0, 0.0, 0.0, 0.0, 0.0, 0.0, 0.0, 0.0, 0.0, 0.0, 0.0, 0.0, 0.0, 0.0, 0.0, 0.0, 0.0, 0.0, 0.0, 0.0, 0.0, 0.0, 0.0, 0.0, 0.0, 0.0, 0.0, 0.0, 0.0, 0.0, 0.0, 0.0, 0.0, 0.0, 0.0, 0.0, 0.0, 0.0, 0.0, 0.0, 0.0, 0.0, 0.0, 0.0, 0.0, 0.0, 0.0, 0.0, 0.0, 0.0, 0.0, 0.0, 0.0, 0.0, 0.0, 0.0, 0.0, 0.0, 0.0, 0.0, 0.0, 0.0, 0.0, 0.0, 0.0, 0.0, 0.0, 0.0, 0.0, 0.0, 0.0, 0.0, 0.0, 0.0, 0.0, 0.0, 0.0, 0.0, 0.0, 0.0, 0.0, 0.0, 0.0, 0.0, 0.0, 0.0, 0.0, 0.0, 0.0, 0.0, 0.0, 0.0, 0.0, 0.0, 0.0, 0.0, 0.0, 0.0, 0.0, 0.0, 0.0, 0.0, 0.0, 0.0, 0.0, 0.0, 0.0, 0.0, 0.0, 0.0, 0.0, 0.0, 0.0, 0.0, 0.0, 0.0, 0.0, 0.0, 0.0, 0.0, 0.0, 0.0, 0.0, 0.0, 0.0, 0.0, 0.0, 0.0, 0.0, 0.0, 0.0, 0.0, 0.0, 0.0, 0.0, 0.0, 0.0, 0.0, 0.0, 0.0, 0.0, 0.0, 0.0, 0.0, 0.0, 0.0, 0.0, 0.0, 0.0, 0.0, 0.0, 0.0, 0.0, 0.0, 0.0, 0.0, 0.0, 0.0, 0.0, 0.0, 0.0, 0.0, 0.0, 0.0, 0.0, 0.0, 0.0, 0.0, 0.0, 0.0, 0.0, 0.0, 0.0, 0.0, 0.0, 0.0, 0.0, 0.0, 0.0, 0.0, 0.0, 0.0, 0.0, 0.0, 0.0, 0.0, 0.0, 0.0, 0.0, 0.0, 0.0, 0.0, 0.0, 0.0, 0.0, 0.0, 0.0, 0.0, 0.0, 0.0, 0.0, 0.0, 0.0, 0.0, 0.0, 0.0, 0.0, 0.0, 0.0, 0.0, 0.0, 0.0, 0.0, 0.0, 0.0, 0.0, 0.0, 0.0, 0.0, 0.0, 0.0, 0.0, 0.0, 0.0, 0.0, 0.0, 0.0, 0.0, 0.0, 0.0, 0.0, 0.0, 0.0, 0.0, 0.0, 0.0, 0.0, 0.0, 0.0, 0.0, 0.0, 0.0, 0.0, 0.0, 0.0, 0.0, 0.0, 0.0, 0.0, 0.0, 0.0, 0.0, 0.0, 0.0, 0.0, 0.0, 0.0, 0.0, 0.0, 0.0, 0.0, 0.0, 0.0, 0.0, 0.0, 0.0, 0.0, 0.0, 0.0, 0.0, 0.0, 0.0, 0.0, 0.0, 0.0, 0.0, 0.0, 0.0, 0.0, 0.0, 0.0, 0.0, 0.0, 0.0, 0.0, 0.0, 0.0, 0.0, 0.0, 0.0, 0.0, 0.0, 0.0, 0.0, 0.0, 0.0, 0.0, 0.0, 0.0, 0.0, 0.0, 0.0, 0.0, 0.0, 0.0, 0.0, 0.0, 0.0, 0.0, 0.0, 0.0])
me_cube_002.materials.append(mat_material_007)
me_cube_002.materials.append(mat_material_006)
me_cube_002.use_remesh_preserve_volume = False
me_cube_002.use_remesh_preserve_attributes = False
me_cube_002.use_mirror_vertex_groups = False
me_cube_002.update()
me_cylinder_001 = bpy.data.meshes.new('Cylinder.001')
me_cylinder_001.from_pydata([(0.0, 1.0, -1.0), (0.0, 1.0, 1.0), (0.1951, 0.9808, -1.0), (0.1951, 0.9808, 1.0), (0.3827, 0.9239, -1.0), (0.3827, 0.9239, 1.0), (0.5556, 0.8315, -1.0), (0.5556, 0.8315, 1.0), (0.7071, 0.7071, -1.0), (0.7071, 0.7071, 1.0), (0.8315, 0.5556, -1.0), (0.8315, 0.5556, 1.0), (0.9239, 0.3827, -1.0), (0.9239, 0.3827, 1.0), (0.9808, 0.1951, -1.0), (0.9808, 0.1951, 1.0), (1.0, 7.55e-08, -1.0), (1.0, 7.55e-08, 1.0), (0.9808, -0.1951, -1.0), (0.9808, -0.1951, 1.0), (0.9239, -0.3827, -1.0), (0.9239, -0.3827, 1.0), (0.8315, -0.5556, -1.0), (0.8315, -0.5556, 1.0), (0.7071, -0.7071, -1.0), (0.7071, -0.7071, 1.0), (0.5556, -0.8315, -1.0), (0.5556, -0.8315, 1.0), (0.3827, -0.9239, -1.0), (0.3827, -0.9239, 1.0), (0.1951, -0.9808, -1.0), (0.1951, -0.9808, 1.0), (-3.258e-07, -1.0, -1.0), (-3.258e-07, -1.0, 1.0), (-0.1951, -0.9808, -1.0), (-0.1951, -0.9808, 1.0), (-0.3827, -0.9239, -1.0), (-0.3827, -0.9239, 1.0), (-0.5556, -0.8315, -1.0), (-0.5556, -0.8315, 1.0), (-0.7071, -0.7071, -1.0), (-0.7071, -0.7071, 1.0), (-0.8315, -0.5556, -1.0), (-0.8315, -0.5556, 1.0), (-0.9239, -0.3827, -1.0), (-0.9239, -0.3827, 1.0), (-0.9808, -0.1951, -1.0), (-0.9808, -0.1951, 1.0), (-1.0, 9.656e-07, -1.0), (-1.0, 9.656e-07, 1.0), (-0.9808, 0.1951, -1.0), (-0.9808, 0.1951, 1.0), (-0.9239, 0.3827, -1.0), (-0.9239, 0.3827, 1.0), (-0.8315, 0.5556, -1.0), (-0.8315, 0.5556, 1.0), (-0.7071, 0.7071, -1.0), (-0.7071, 0.7071, 1.0), (-0.5556, 0.8315, -1.0), (-0.5556, 0.8315, 1.0), (-0.3827, 0.9239, -1.0), (-0.3827, 0.9239, 1.0), (-0.1951, 0.9808, -1.0), (-0.1951, 0.9808, 1.0)], [], [(0, 1, 3, 2), (2, 3, 5, 4), (4, 5, 7, 6), (6, 7, 9, 8), (8, 9, 11, 10), (10, 11, 13, 12), (12, 13, 15, 14), (14, 15, 17, 16), (16, 17, 19, 18), (18, 19, 21, 20), (20, 21, 23, 22), (22, 23, 25, 24), (24, 25, 27, 26), (26, 27, 29, 28), (28, 29, 31, 30), (30, 31, 33, 32), (32, 33, 35, 34), (34, 35, 37, 36), (36, 37, 39, 38), (38, 39, 41, 40), (40, 41, 43, 42), (42, 43, 45, 44), (44, 45, 47, 46), (46, 47, 49, 48), (48, 49, 51, 50), (50, 51, 53, 52), (52, 53, 55, 54), (54, 55, 57, 56), (56, 57, 59, 58), (58, 59, 61, 60), (3, 1, 63, 61, 59, 57, 55, 53, 51, 49, 47, 45, 43, 41, 39, 37, 35, 33, 31, 29, 27, 25, 23, 21, 19, 17, 15, 13, 11, 9, 7, 5), (60, 61, 63, 62), (62, 63, 1, 0), (0, 2, 4, 6, 8, 10, 12, 14, 16, 18, 20, 22, 24, 26, 28, 30, 32, 34, 36, 38, 40, 42, 44, 46, 48, 50, 52, 54, 56, 58, 60, 62)])
_uv = me_cylinder_001.uv_layers.new(name='UVMap')
_uv.uv.foreach_set('vector', [1.0, 0.5, 1.0, 1.0, 0.9688, 1.0, 0.9688, 0.5, 0.9688, 0.5, 0.9688, 1.0, 0.9375, 1.0, 0.9375, 0.5, 0.9375, 0.5, 0.9375, 1.0, 0.9062, 1.0, 0.9062, 0.5, 0.9062, 0.5, 0.9062, 1.0, 0.875, 1.0, 0.875, 0.5, 0.875, 0.5, 0.875, 1.0, 0.8438, 1.0, 0.8438, 0.5, 0.8438, 0.5, 0.8438, 1.0, 0.8125, 1.0, 0.8125, 0.5, 0.8125, 0.5, 0.8125, 1.0, 0.7812, 1.0, 0.7812, 0.5, 0.7812, 0.5, 0.7812, 1.0, 0.75, 1.0, 0.75, 0.5, 0.75, 0.5, 0.75, 1.0, 0.7188, 1.0, 0.7188, 0.5, 0.7188, 0.5, 0.7188, 1.0, 0.6875, 1.0, 0.6875, 0.5, 0.6875, 0.5, 0.6875, 1.0, 0.6562, 1.0, 0.6562, 0.5, 0.6562, 0.5, 0.6562, 1.0, 0.625, 1.0, 0.625, 0.5, 0.625, 0.5, 0.625, 1.0, 0.5938, 1.0, 0.5938, 0.5, 0.5938, 0.5, 0.5938, 1.0, 0.5625, 1.0, 0.5625, 0.5, 0.5625, 0.5, 0.5625, 1.0, 0.5312, 1.0, 0.5312, 0.5, 0.5312, 0.5, 0.5312, 1.0, 0.5, 1.0, 0.5, 0.5, 0.5, 0.5, 0.5, 1.0, 0.4688, 1.0, 0.4688, 0.5, 0.4688, 0.5, 0.4688, 1.0, 0.4375, 1.0, 0.4375, 0.5, 0.4375, 0.5, 0.4375, 1.0, 0.4062, 1.0, 0.4062, 0.5, 0.4062, 0.5, 0.4062, 1.0, 0.375, 1.0, 0.375, 0.5, 0.375, 0.5, 0.375, 1.0, 0.3438, 1.0, 0.3438, 0.5, 0.3438, 0.5, 0.3438, 1.0, 0.3125, 1.0, 0.3125, 0.5, 0.3125, 0.5, 0.3125, 1.0, 0.2812, 1.0, 0.2812, 0.5, 0.2812, 0.5, 0.2812, 1.0, 0.25, 1.0, 0.25, 0.5, 0.25, 0.5, 0.25, 1.0, 0.2188, 1.0, 0.2188, 0.5, 0.2188, 0.5, 0.2188, 1.0, 0.1875, 1.0, 0.1875, 0.5, 0.1875, 0.5, 0.1875, 1.0, 0.1562, 1.0, 0.1562, 0.5, 0.1562, 0.5, 0.1562, 1.0, 0.125, 1.0, 0.125, 0.5, 0.125, 0.5, 0.125, 1.0, 0.09375, 1.0, 0.09375, 0.5, 0.09375, 0.5, 0.09375, 1.0, 0.0625, 1.0, 0.0625, 0.5, 0.2968, 0.4854, 0.25, 0.49, 0.2032, 0.4854, 0.1582, 0.4717, 0.1167, 0.4496, 0.08029, 0.4197, 0.05045, 0.3833, 0.02827, 0.3418, 0.01461, 0.2968, 0.01, 0.25, 0.01461, 0.2032, 0.02827, 0.1582, 0.05045, 0.1167, 0.08029, 0.08029, 0.1167, 0.05045, 0.1582, 0.02827, 0.2032, 0.01461, 0.25, 0.01, 0.2968, 0.01461, 0.3418, 0.02827, 0.3833, 0.05045, 0.4197, 0.08029, 0.4496, 0.1167, 0.4717, 0.1582, 0.4854, 0.2032, 0.49, 0.25, 0.4854, 0.2968, 0.4717, 0.3418, 0.4496, 0.3833, 0.4197, 0.4197, 0.3833, 0.4496, 0.3418, 0.4717, 0.0625, 0.5, 0.0625, 1.0, 0.03125, 1.0, 0.03125, 0.5, 0.03125, 0.5, 0.03125, 1.0, 0.0, 1.0, 0.0, 0.5, 0.75, 0.49, 0.7968, 0.4854, 0.8418, 0.4717, 0.8833, 0.4496, 0.9197, 0.4197, 0.9496, 0.3833, 0.9717, 0.3418, 0.9854, 0.2968, 0.99, 0.25, 0.9854, 0.2032, 0.9717, 0.1582, 0.9496, 0.1167, 0.9197, 0.08029, 0.8833, 0.05045, 0.8418, 0.02827, 0.7968, 0.01461, 0.75, 0.01, 0.7032, 0.01461, 0.6582, 0.02827, 0.6167, 0.05045, 0.5803, 0.08029, 0.5504, 0.1167, 0.5283, 0.1582, 0.5146, 0.2032, 0.51, 0.25, 0.5146, 0.2968, 0.5283, 0.3418, 0.5504, 0.3833, 0.5803, 0.4197, 0.6167, 0.4496, 0.6582, 0.4717, 0.7032, 0.4854])
me_cylinder_001.materials.append(mat_material_008)
me_cylinder_001.use_remesh_fix_poles = True
me_cylinder_001.use_remesh_preserve_attributes = False
me_cylinder_001.use_mirror_vertex_groups = False
me_cylinder_001.update()
me_cylinder_002 = bpy.data.meshes.new('Cylinder.002')
me_cylinder_002.from_pydata([(0.0, 1.0, -1.0), (0.0, 1.0, 1.0), (0.1951, 0.9808, -1.0), (0.1951, 0.9808, 1.0), (0.3827, 0.9239, -1.0), (0.3827, 0.9239, 1.0), (0.5556, 0.8315, -1.0), (0.5556, 0.8315, 1.0), (0.7071, 0.7071, -1.0), (0.7071, 0.7071, 1.0), (0.8315, 0.5556, -1.0), (0.8315, 0.5556, 1.0), (0.9239, 0.3827, -1.0), (0.9239, 0.3827, 1.0), (0.9808, 0.1951, -1.0), (0.9808, 0.1951, 1.0), (1.0, 7.55e-08, -1.0), (1.0, 7.55e-08, 1.0), (0.9808, -0.1951, -1.0), (0.9808, -0.1951, 1.0), (0.9239, -0.3827, -1.0), (0.9239, -0.3827, 1.0), (0.8315, -0.5556, -1.0), (0.8315, -0.5556, 1.0), (0.7071, -0.7071, -1.0), (0.7071, -0.7071, 1.0), (0.5556, -0.8315, -1.0), (0.5556, -0.8315, 1.0), (0.3827, -0.9239, -1.0), (0.3827, -0.9239, 1.0), (0.1951, -0.9808, -1.0), (0.1951, -0.9808, 1.0), (-3.258e-07, -1.0, -1.0), (-3.258e-07, -1.0, 1.0), (-0.1951, -0.9808, -1.0), (-0.1951, -0.9808, 1.0), (-0.3827, -0.9239, -1.0), (-0.3827, -0.9239, 1.0), (-0.5556, -0.8315, -1.0), (-0.5556, -0.8315, 1.0), (-0.7071, -0.7071, -1.0), (-0.7071, -0.7071, 1.0), (-0.8315, -0.5556, -1.0), (-0.8315, -0.5556, 1.0), (-0.9239, -0.3827, -1.0), (-0.9239, -0.3827, 1.0), (-0.9808, -0.1951, -1.0), (-0.9808, -0.1951, 1.0), (-1.0, 9.656e-07, -1.0), (-1.0, 9.656e-07, 1.0), (-0.9808, 0.1951, -1.0), (-0.9808, 0.1951, 1.0), (-0.9239, 0.3827, -1.0), (-0.9239, 0.3827, 1.0), (-0.8315, 0.5556, -1.0), (-0.8315, 0.5556, 1.0), (-0.7071, 0.7071, -1.0), (-0.7071, 0.7071, 1.0), (-0.5556, 0.8315, -1.0), (-0.5556, 0.8315, 1.0), (-0.3827, 0.9239, -1.0), (-0.3827, 0.9239, 1.0), (-0.1951, 0.9808, -1.0), (-0.1951, 0.9808, 1.0)], [], [(0, 1, 3, 2), (2, 3, 5, 4), (4, 5, 7, 6), (6, 7, 9, 8), (8, 9, 11, 10), (10, 11, 13, 12), (12, 13, 15, 14), (14, 15, 17, 16), (16, 17, 19, 18), (18, 19, 21, 20), (20, 21, 23, 22), (22, 23, 25, 24), (24, 25, 27, 26), (26, 27, 29, 28), (28, 29, 31, 30), (30, 31, 33, 32), (32, 33, 35, 34), (34, 35, 37, 36), (36, 37, 39, 38), (38, 39, 41, 40), (40, 41, 43, 42), (42, 43, 45, 44), (44, 45, 47, 46), (46, 47, 49, 48), (48, 49, 51, 50), (50, 51, 53, 52), (52, 53, 55, 54), (54, 55, 57, 56), (56, 57, 59, 58), (58, 59, 61, 60), (3, 1, 63, 61, 59, 57, 55, 53, 51, 49, 47, 45, 43, 41, 39, 37, 35, 33, 31, 29, 27, 25, 23, 21, 19, 17, 15, 13, 11, 9, 7, 5), (60, 61, 63, 62), (62, 63, 1, 0), (0, 2, 4, 6, 8, 10, 12, 14, 16, 18, 20, 22, 24, 26, 28, 30, 32, 34, 36, 38, 40, 42, 44, 46, 48, 50, 52, 54, 56, 58, 60, 62)])
_uv = me_cylinder_002.uv_layers.new(name='UVMap')
_uv.uv.foreach_set('vector', [1.0, 0.5, 1.0, 1.0, 0.9688, 1.0, 0.9688, 0.5, 0.9688, 0.5, 0.9688, 1.0, 0.9375, 1.0, 0.9375, 0.5, 0.9375, 0.5, 0.9375, 1.0, 0.9062, 1.0, 0.9062, 0.5, 0.9062, 0.5, 0.9062, 1.0, 0.875, 1.0, 0.875, 0.5, 0.875, 0.5, 0.875, 1.0, 0.8438, 1.0, 0.8438, 0.5, 0.8438, 0.5, 0.8438, 1.0, 0.8125, 1.0, 0.8125, 0.5, 0.8125, 0.5, 0.8125, 1.0, 0.7812, 1.0, 0.7812, 0.5, 0.7812, 0.5, 0.7812, 1.0, 0.75, 1.0, 0.75, 0.5, 0.75, 0.5, 0.75, 1.0, 0.7188, 1.0, 0.7188, 0.5, 0.7188, 0.5, 0.7188, 1.0, 0.6875, 1.0, 0.6875, 0.5, 0.6875, 0.5, 0.6875, 1.0, 0.6562, 1.0, 0.6562, 0.5, 0.6562, 0.5, 0.6562, 1.0, 0.625, 1.0, 0.625, 0.5, 0.625, 0.5, 0.625, 1.0, 0.5938, 1.0, 0.5938, 0.5, 0.5938, 0.5, 0.5938, 1.0, 0.5625, 1.0, 0.5625, 0.5, 0.5625, 0.5, 0.5625, 1.0, 0.5312, 1.0, 0.5312, 0.5, 0.5312, 0.5, 0.5312, 1.0, 0.5, 1.0, 0.5, 0.5, 0.5, 0.5, 0.5, 1.0, 0.4688, 1.0, 0.4688, 0.5, 0.4688, 0.5, 0.4688, 1.0, 0.4375, 1.0, 0.4375, 0.5, 0.4375, 0.5, 0.4375, 1.0, 0.4062, 1.0, 0.4062, 0.5, 0.4062, 0.5, 0.4062, 1.0, 0.375, 1.0, 0.375, 0.5, 0.375, 0.5, 0.375, 1.0, 0.3438, 1.0, 0.3438, 0.5, 0.3438, 0.5, 0.3438, 1.0, 0.3125, 1.0, 0.3125, 0.5, 0.3125, 0.5, 0.3125, 1.0, 0.2812, 1.0, 0.2812, 0.5, 0.2812, 0.5, 0.2812, 1.0, 0.25, 1.0, 0.25, 0.5, 0.25, 0.5, 0.25, 1.0, 0.2188, 1.0, 0.2188, 0.5, 0.2188, 0.5, 0.2188, 1.0, 0.1875, 1.0, 0.1875, 0.5, 0.1875, 0.5, 0.1875, 1.0, 0.1562, 1.0, 0.1562, 0.5, 0.1562, 0.5, 0.1562, 1.0, 0.125, 1.0, 0.125, 0.5, 0.125, 0.5, 0.125, 1.0, 0.09375, 1.0, 0.09375, 0.5, 0.09375, 0.5, 0.09375, 1.0, 0.0625, 1.0, 0.0625, 0.5, 0.2968, 0.4854, 0.25, 0.49, 0.2032, 0.4854, 0.1582, 0.4717, 0.1167, 0.4496, 0.08029, 0.4197, 0.05045, 0.3833, 0.02827, 0.3418, 0.01461, 0.2968, 0.01, 0.25, 0.01461, 0.2032, 0.02827, 0.1582, 0.05045, 0.1167, 0.08029, 0.08029, 0.1167, 0.05045, 0.1582, 0.02827, 0.2032, 0.01461, 0.25, 0.01, 0.2968, 0.01461, 0.3418, 0.02827, 0.3833, 0.05045, 0.4197, 0.08029, 0.4496, 0.1167, 0.4717, 0.1582, 0.4854, 0.2032, 0.49, 0.25, 0.4854, 0.2968, 0.4717, 0.3418, 0.4496, 0.3833, 0.4197, 0.4197, 0.3833, 0.4496, 0.3418, 0.4717, 0.0625, 0.5, 0.0625, 1.0, 0.03125, 1.0, 0.03125, 0.5, 0.03125, 0.5, 0.03125, 1.0, 0.0, 1.0, 0.0, 0.5, 0.75, 0.49, 0.7968, 0.4854, 0.8418, 0.4717, 0.8833, 0.4496, 0.9197, 0.4197, 0.9496, 0.3833, 0.9717, 0.3418, 0.9854, 0.2968, 0.99, 0.25, 0.9854, 0.2032, 0.9717, 0.1582, 0.9496, 0.1167, 0.9197, 0.08029, 0.8833, 0.05045, 0.8418, 0.02827, 0.7968, 0.01461, 0.75, 0.01, 0.7032, 0.01461, 0.6582, 0.02827, 0.6167, 0.05045, 0.5803, 0.08029, 0.5504, 0.1167, 0.5283, 0.1582, 0.5146, 0.2032, 0.51, 0.25, 0.5146, 0.2968, 0.5283, 0.3418, 0.5504, 0.3833, 0.5803, 0.4197, 0.6167, 0.4496, 0.6582, 0.4717, 0.7032, 0.4854])
me_cylinder_002.materials.append(mat_material_010)
me_cylinder_002.use_remesh_fix_poles = True
me_cylinder_002.use_remesh_preserve_attributes = False
me_cylinder_002.use_mirror_vertex_groups = False
me_cylinder_002.update()

# ---- objects
ob_cube_network = bpy.data.objects.new('Cube_Network', me_cube)
ob_light = bpy.data.objects.new('Light', light_light)
ob_plane = bpy.data.objects.new('Plane', me_plane_001)
ob_cube_simulator = bpy.data.objects.new('Cube_Simulator', me_cube_002)
ob_cylinder = bpy.data.objects.new('Cylinder', me_cylinder_001)
ob_camera = bpy.data.objects.new('Camera', cam_camera_002)
ob_cylinder_001 = bpy.data.objects.new('Cylinder.001', me_cylinder_002)

# ---- transforms, parenting, visibility, modifiers, constraints
ob_cube_network.location = (-40.0, 0.0, 0.0)
ob_cube_network.rotation_euler = (1.571, -0.0, 0.0)
ob_cube_network.lock_rotations_4d = False
ob_cube_network.empty_display_type = 'ARROWS'
ob_cube_network.lineart.crease_threshold = 0.0
_m = ob_cube_network.modifiers.new('Wireframe', 'WIREFRAME')
_m.thickness = 0.5
_m.use_replace = False
_m.use_even_offset = False
_m.material_offset = 1
ob_light.location = (4.076, 1.005, 5.904)
ob_light.rotation_euler = (0.6503, 0.05522, 1.866)
ob_light.lock_rotations_4d = False
ob_light.empty_display_type = 'ARROWS'
ob_light.color = (0.0, 0.0, 0.0, 0.0)
ob_light.lineart.crease_threshold = 0.0
ob_plane.location = (0.0, 0.0, -19.22)
ob_plane.scale = (112.3, 112.3, 112.3)
ob_plane.lineart.crease_threshold = 0.0
ob_cube_simulator.location = (40.0, 0.0, 0.0)
ob_cube_simulator.rotation_euler = (1.571, -0.0, 0.0)
ob_cube_simulator.lock_rotations_4d = False
ob_cube_simulator.empty_display_type = 'ARROWS'
ob_cube_simulator.lineart.crease_threshold = 0.0
_m = ob_cube_simulator.modifiers.new('Wireframe', 'WIREFRAME')
_m.thickness = 0.5
_m.use_replace = False
_m.use_even_offset = False
_m.material_offset = 1
ob_cylinder.location = (0.0, -38.87, 77.79)
ob_cylinder.rotation_euler = (-0.0, 1.571, 0.0)
ob_cylinder.scale = (4.779, 4.779, 42.36)
ob_cylinder.lineart.crease_threshold = 0.0
ob_camera.location = (0.0, -175.1, 100.4)
ob_camera.rotation_euler = (1.047, -0.0, 0.0)
ob_camera.lineart.crease_threshold = 0.0
ob_cylinder_001.location = (0.0, -38.87, 93.52)
ob_cylinder_001.rotation_euler = (-0.0, 1.571, 0.0)
ob_cylinder_001.scale = (8.114, 8.114, 71.91)
ob_cylinder_001.lineart.crease_threshold = 0.0

# ---- collection membership
col_collection.objects.link(ob_cube_network)
col_collection.objects.link(ob_light)
col_collection.objects.link(ob_plane)
col_collection.objects.link(ob_cube_simulator)
col_collection.objects.link(ob_cylinder)
col_collection.objects.link(ob_camera)
col_collection.objects.link(ob_cylinder_001)

# ---- scene / render settings (as saved in the file)
scene.camera = ob_camera
scene.frame_start = 1; scene.frame_end = 250; scene.frame_set(1)
scene.render.engine = 'CYCLES'
scene.render.resolution_x = 2880
scene.cycles.use_denoising = False
scene.cycles.samples = 128
scene.cycles.sampling_pattern = 'TABULATED_SOBOL'
scene.cycles.use_adaptive_sampling = False
scene.cycles.use_light_tree = False
scene.view_settings.view_transform = 'Filmic'
bpy.context.view_layer.update()
